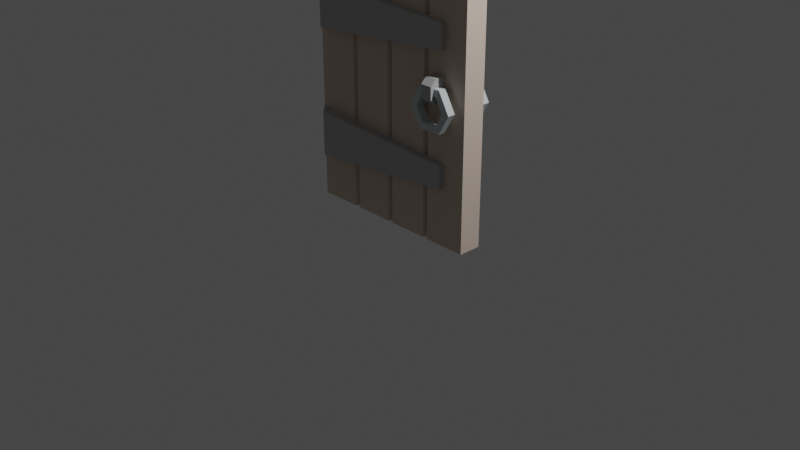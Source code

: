 # Source: door.blend  (saved by Blender 3.1.7; exported with 4.5.12 LTS)
import bpy
from mathutils import Matrix  # noqa: F401  (used for matrix-valued properties, if any)

bpy.ops.wm.read_factory_settings(use_empty=True)
scene = bpy.context.scene
scene.name = 'Scene'

# ---- collections
col_collection = bpy.data.collections.new('Collection'); scene.collection.children.link(col_collection)

# ---- materials (node trees are filled in below, after node groups)
mat_red_wood = bpy.data.materials.new('Red_Wood')
mat_red_wood.use_transparent_shadow = False
mat_red_wood.diffuse_color = (0.6863, 0.5569, 0.4706, 1.0)
mat_red_wood.roughness = 1.0
mat_red_wood.specular_intensity = 1.0
mat_iron = bpy.data.materials.new('Iron')
mat_iron.use_transparent_shadow = False
mat_iron.diffuse_color = (0.4784, 0.4784, 0.4784, 1.0)
mat_iron.roughness = 1.0
mat_iron.specular_intensity = 1.0
mat_steel = bpy.data.materials.new('Steel')
mat_steel.use_transparent_shadow = False
mat_steel.diffuse_color = (0.5882, 0.6431, 0.6627, 1.0)
mat_steel.roughness = 1.0
mat_steel.specular_intensity = 1.0

# ---- material node trees
mat_red_wood.use_nodes = True; mat_red_wood.node_tree.nodes.clear()
_N = mat_red_wood.node_tree.nodes; _L = mat_red_wood.node_tree.links
n0 = _N.new('ShaderNodeBsdfPrincipled'); n0.name = 'Principled BSDF'; n0.location = (10, 300)
n0.distribution = 'GGX'
n0.subsurface_method = 'RANDOM_WALK_SKIN'
n0.inputs[0].default_value = (0.6863, 0.5569, 0.4706, 1.0)
n0.inputs[2].default_value = 1.0
n0.inputs[3].default_value = 1.45
n0.inputs[13].default_value = 1.0
n0.inputs[27].default_value = (0.0, 0.0, 0.0, 1.0)
n0.inputs[28].default_value = 1.0
n1 = _N.new('ShaderNodeOutputMaterial'); n1.name = 'Material Output'; n1.location = (300, 300)
_L.new(n0.outputs[0], n1.inputs[0])
n1.is_active_output = True
mat_iron.use_nodes = True; mat_iron.node_tree.nodes.clear()
_N = mat_iron.node_tree.nodes; _L = mat_iron.node_tree.links
n0 = _N.new('ShaderNodeBsdfPrincipled'); n0.name = 'Principled BSDF'; n0.location = (10, 300)
n0.distribution = 'GGX'
n0.subsurface_method = 'RANDOM_WALK_SKIN'
n0.inputs[0].default_value = (0.4784, 0.4784, 0.4784, 1.0)
n0.inputs[2].default_value = 1.0
n0.inputs[3].default_value = 1.45
n0.inputs[13].default_value = 1.0
n0.inputs[27].default_value = (0.0, 0.0, 0.0, 1.0)
n0.inputs[28].default_value = 1.0
n1 = _N.new('ShaderNodeOutputMaterial'); n1.name = 'Material Output'; n1.location = (300, 300)
_L.new(n0.outputs[0], n1.inputs[0])
n1.is_active_output = True
mat_steel.use_nodes = True; mat_steel.node_tree.nodes.clear()
_N = mat_steel.node_tree.nodes; _L = mat_steel.node_tree.links
n0 = _N.new('ShaderNodeBsdfPrincipled'); n0.name = 'Principled BSDF'; n0.location = (10, 300)
n0.distribution = 'GGX'
n0.subsurface_method = 'RANDOM_WALK_SKIN'
n0.inputs[0].default_value = (0.5882, 0.6431, 0.6627, 1.0)
n0.inputs[2].default_value = 1.0
n0.inputs[3].default_value = 1.45
n0.inputs[13].default_value = 1.0
n0.inputs[27].default_value = (0.0, 0.0, 0.0, 1.0)
n0.inputs[28].default_value = 1.0
n1 = _N.new('ShaderNodeOutputMaterial'); n1.name = 'Material Output'; n1.location = (300, 300)
_L.new(n0.outputs[0], n1.inputs[0])
n1.is_active_output = True

# ---- world
world_world = bpy.data.worlds.new('World'); scene.world = world_world
world_world.use_nodes = True; world_world.node_tree.nodes.clear()
_N = world_world.node_tree.nodes; _L = world_world.node_tree.links
n0 = _N.new('ShaderNodeOutputWorld'); n0.name = 'World Output'; n0.location = (300, 300)
n1 = _N.new('ShaderNodeBackground'); n1.name = 'Background'; n1.location = (10, 300)
n1.inputs[0].default_value = (0.05088, 0.05088, 0.05088, 1.0)
_L.new(n1.outputs[0], n0.inputs[0])
n0.is_active_output = True
world_world.color = (0.05088, 0.05088, 0.05088)
world_world.use_sun_shadow = False
world_world.sun_shadow_jitter_overblur = 0.0

# ---- cameras
cam_camera = bpy.data.cameras.new('Camera')
cam_camera.clip_end = 100.0
cam_camera.ortho_scale = 7.314

# ---- lights
light_light = bpy.data.lights.new('Light', 'POINT')
light_light.transmission_factor = 0.0
light_light.energy = 1000.0
light_light.shadow_soft_size = 0.1
light_light.shadow_maximum_resolution = 0.006
light_light.use_absolute_resolution = True

# ---- meshes
me_object6 = bpy.data.meshes.new('object6')
me_object6.from_pydata([(-0.2126, -0.05, 0.2172), (-0.4001, -0.05, 0.2038), (-0.2126, -0.05, 0.00351), (-0.4001, -0.05, 0.00351), (0.1999, -0.025, 0.2467), (0.2124, -0.05, 0.2475), (0.2999, -0.05, 0.2538), (0.2999, 0.05, 0.2538), (0.1999, 0.025, 0.2467), (-5.298e-05, 0.025, 0.2324), (0.1874, 0.05, 0.2458), (0.01245, 0.05, 0.2333), (-5.298e-05, -0.025, 0.2324), (0.01245, -0.05, 0.2333), (-0.01255, -0.05, 0.2315), (-0.01255, 0.05, 0.2315), (-0.2001, 0.025, 0.2181), (-0.2001, -0.025, 0.2181), (-0.1876, -0.05, 0.219), (-0.2126, 0.05, 0.2172), (-0.4001, 0.05, 0.2038), (-0.1876, 0.05, 0.219), (0.1874, -0.05, 0.2458), (0.2124, 0.05, 0.2475), (-5.298e-05, 0.025, 0.00351), (-0.01255, 0.05, 0.00351), (0.01245, 0.05, 0.00351), (0.1874, 0.05, 0.00351), (0.1999, 0.025, 0.00351), (0.2124, 0.05, 0.00351), (0.3999, 0.05, 0.00351), (0.2999, 0.05, 0.3544), (0.2999, 0.05, 0.8044), (0.3999, 0.05, 1.004), (0.2999, 0.05, 0.9049), (0.2124, 0.05, 1.337), (0.2124, 0.05, 0.9111), (0.3464, 0.05, 1.204), (0.2124, 0.05, 0.7981), (0.2124, 0.05, 0.3605), (0.3999, -0.05, 1.004), (0.3999, -0.05, 0.00351), (0.3464, -0.05, 1.204), (0.1999, 0.025, 1.35), (0.1999, -0.025, 1.35), (0.2124, -0.05, 1.337), (0.2124, -0.05, 0.9111), (0.1999, -0.025, 0.912), (0.1874, -0.05, 0.9129), (0.1874, -0.05, 1.353), (0.01245, -0.05, 1.4), (0.01245, -0.05, 0.9252), (-5.298e-05, -0.025, 1.404), (-5.298e-05, -0.025, 0.9261), (-0.01255, -0.05, 1.4), (-0.01255, -0.05, 0.927), (-0.1876, -0.05, 0.9394), (-0.1876, -0.05, 1.353), (-0.2001, -0.025, 1.35), (-0.2001, -0.025, 0.9402), (-0.2126, -0.05, 1.337), (-0.2126, -0.05, 0.9411), (-0.4001, -0.05, 1.004), (-0.4001, -0.05, 0.9544), (-0.3465, -0.05, 1.204), (-0.4001, 0.05, 1.004), (-0.3465, 0.05, 1.204), (-0.2126, 0.05, 0.9411), (-0.4001, 0.05, 0.9544), (-0.2126, 0.05, 1.337), (-0.2001, 0.025, 0.9402), (-0.2001, 0.025, 1.35), (-0.1876, 0.05, 0.9394), (-0.1876, 0.05, 1.353), (-0.01255, 0.05, 1.4), (-0.01255, 0.05, 0.927), (-5.298e-05, 0.025, 0.9261), (-5.298e-05, 0.025, 1.404), (0.01245, 0.05, 1.4), (0.01245, 0.05, 0.9252), (0.1874, 0.05, 0.9129), (0.1874, 0.05, 1.353), (0.1999, 0.025, 0.912), (0.2999, -0.05, 0.9049), (0.2999, -0.05, 0.8044), (0.1999, -0.025, 0.7972), (0.2124, -0.05, 0.7981), (0.1999, 0.025, 0.7972), (-5.298e-05, 0.025, 0.7829), (0.1874, 0.05, 0.7963), (0.01245, 0.05, 0.7838), (-5.298e-05, -0.025, 0.7829), (0.01245, -0.05, 0.7838), (-0.01255, -0.05, 0.782), (-0.01255, 0.05, 0.782), (-0.2001, -0.025, 0.7687), (-0.1876, 0.05, 0.7695), (-0.2001, 0.025, 0.7687), (-0.2126, 0.05, 0.7678), (-0.4001, 0.05, 0.7544), (-0.2126, -0.05, 0.7678), (-0.4001, -0.05, 0.7544), (-0.1876, -0.05, 0.7695), (0.1874, -0.05, 0.7963), (-0.01255, 0.05, 0.3764), (-5.298e-05, 0.025, 0.3756), (0.01245, 0.05, 0.3747), (0.1874, 0.05, 0.3623), (0.1999, 0.025, 0.3614), (0.2124, -0.05, 0.3605), (0.1999, -0.025, 0.3614), (0.1874, -0.05, 0.3623), (0.01245, -0.05, 0.3747), (-5.298e-05, -0.025, 0.3756), (-0.01255, -0.05, 0.3764), (-0.1876, -0.05, 0.3888), (-0.2001, -0.025, 0.3897), (-0.2126, -0.05, 0.3906), (-0.4001, -0.05, 0.4038), (-0.4001, 0.05, 0.4038), (-0.2126, 0.05, 0.3906), (-0.2001, 0.025, 0.3897), (-0.1876, 0.05, 0.3888), (0.2999, -0.05, 0.3544), (0.2124, -0.05, 0.00351), (0.1999, -0.025, 0.00351), (0.1874, -0.05, 0.00351), (0.01245, -0.05, 0.00351), (-5.298e-05, -0.025, 0.00351), (-0.01255, -0.05, 0.00351), (-0.1876, -0.05, 0.00351), (-0.2001, -0.025, 0.00351), (-0.2126, 0.05, 0.00351), (-0.4001, 0.05, 0.00351), (-0.2001, 0.025, 0.00351), (-0.1876, 0.05, 0.00351), (-0.3501, 0.1, 0.2074), (-0.4001, 0.05, 0.2038), (-0.4001, 0.05, 0.4038), (-0.3501, 0.1, 0.4003), (-0.3501, -0.1, 0.2074), (-0.4001, -0.05, 0.2038), (0.2999, 0.075, 0.2538), (0.2999, -0.075, 0.2538), (0.2999, 0.075, 0.3544), (0.2999, -0.075, 0.3544), (-0.4001, -0.05, 0.4038), (-0.3501, -0.1, 0.4003), (-0.3501, 0.1, 0.7579), (-0.4001, 0.05, 0.7544), (-0.4001, 0.05, 0.9544), (-0.3501, 0.1, 0.9508), (-0.4001, -0.05, 0.7544), (0.2999, 0.075, 0.8044), (-0.3501, -0.1, 0.7579), (0.2999, -0.075, 0.8044), (-0.4001, -0.05, 0.9544), (-0.3501, -0.1, 0.9508), (0.2999, -0.075, 0.9049), (0.2999, 0.075, 0.9049), (0.2749, -0.1083, 0.4942), (0.2249, -0.1083, 0.4942), (0.2249, -0.075, 0.4942), (0.3249, -0.1083, 0.4942), (0.2749, -0.075, 0.4942), (0.3249, -0.075, 0.4942), (0.3749, -0.075, 0.5808), (0.3749, -0.1083, 0.5808), (0.3249, -0.075, 0.6674), (0.3249, -0.1083, 0.6674), (0.2249, -0.075, 0.6674), (0.2249, -0.1083, 0.6674), (0.2749, -0.1083, 0.6674), (0.2749, -0.075, 0.6674), (0.1749, -0.075, 0.5808), (0.1749, -0.1083, 0.5808), (0.3083, -0.075, 0.6385), (0.2749, -0.075, 0.6385), (0.2416, -0.075, 0.6385), (0.2083, -0.075, 0.5808), (0.2416, -0.075, 0.523), (0.3083, -0.075, 0.523), (0.3416, -0.075, 0.5808), (0.2749, -0.075, 0.523), (0.2083, -0.1083, 0.5808), (0.2416, -0.1083, 0.523), (0.2416, -0.1083, 0.6385), (0.3083, -0.1083, 0.6385), (0.2749, -0.1083, 0.6385), (0.3416, -0.1083, 0.5808), (0.3083, -0.1083, 0.523), (0.2749, -0.1083, 0.523), (0.3249, 0.075, 0.4942), (0.3249, 0.1083, 0.4942), (0.3749, 0.1083, 0.5808), (0.3749, 0.075, 0.5808), (0.2249, 0.075, 0.4942), (0.2249, 0.1083, 0.4942), (0.2749, 0.1083, 0.4942), (0.2749, 0.075, 0.4942), (0.1749, 0.075, 0.5808), (0.1749, 0.1083, 0.5808), (0.2249, 0.075, 0.6674), (0.2249, 0.1083, 0.6674), (0.2749, 0.075, 0.6674), (0.2749, 0.1083, 0.6674), (0.3249, 0.075, 0.6674), (0.3249, 0.1083, 0.6674), (0.2749, 0.075, 0.6385), (0.3083, 0.075, 0.6385), (0.3416, 0.075, 0.5808), (0.3083, 0.075, 0.523), (0.2416, 0.075, 0.523), (0.2083, 0.075, 0.5808), (0.2416, 0.075, 0.6385), (0.2749, 0.075, 0.523), (0.3416, 0.1083, 0.5808), (0.3083, 0.1083, 0.523), (0.3083, 0.1083, 0.6385), (0.2416, 0.1083, 0.6385), (0.2749, 0.1083, 0.6385), (0.2083, 0.1083, 0.5808), (0.2416, 0.1083, 0.523), (0.2749, 0.1083, 0.523), (0.2499, 0.125, 0.6785), (0.2499, 0.1, 0.7035), (0.2999, 0.1, 0.7035), (0.2999, 0.125, 0.6785), (0.2499, 0.125, 0.6285), (0.2499, 0.1, 0.6035), (0.2499, -0.1, 0.6035), (0.2499, -0.125, 0.6785), (0.2499, -0.1, 0.7035), (0.2499, -0.125, 0.6285), (0.2999, -0.125, 0.6785), (0.2999, -0.1, 0.7035), (0.2999, -0.125, 0.6285), (0.2999, -0.1, 0.6035), (0.2999, 0.1, 0.6035), (0.2999, 0.125, 0.6285)], [], [(0, 1, 2), (1, 3, 2), (4, 5, 6), (6, 7, 8), (9, 8, 10), (10, 11, 9), (9, 12, 13), (9, 14, 12), (15, 16, 14), (16, 17, 18), (16, 0, 17), (19, 20, 0), (20, 1, 0), (16, 19, 0), (15, 21, 16), (16, 18, 14), (9, 15, 14), (9, 13, 8), (13, 22, 8), (7, 23, 8), (22, 4, 8), (4, 6, 8), (9, 24, 15), (24, 25, 15), (11, 26, 9), (26, 24, 9), (27, 26, 11), (27, 11, 10), (8, 28, 10), (28, 27, 10), (23, 29, 8), (29, 28, 8), (29, 23, 7), (30, 7, 31), (31, 32, 33), (34, 35, 33), (34, 36, 35), (35, 37, 33), (32, 34, 33), (31, 38, 32), (31, 39, 38), (33, 30, 31), (30, 29, 7), (33, 40, 30), (40, 41, 30), (37, 42, 40), (37, 40, 33), (43, 44, 45), (45, 42, 35), (42, 37, 35), (35, 43, 45), (46, 45, 47), (45, 44, 47), (47, 44, 48), (44, 49, 48), (49, 50, 51), (49, 51, 48), (52, 53, 50), (53, 51, 50), (54, 55, 53), (54, 53, 52), (56, 55, 57), (55, 54, 57), (56, 57, 58), (56, 58, 59), (59, 58, 60), (59, 60, 61), (62, 63, 61), (64, 61, 60), (64, 62, 61), (65, 62, 64), (65, 64, 66), (67, 68, 65), (69, 67, 66), (67, 65, 66), (67, 69, 70), (69, 71, 70), (70, 71, 72), (71, 73, 72), (73, 74, 75), (73, 75, 72), (75, 74, 76), (74, 77, 76), (76, 77, 78), (76, 78, 79), (80, 79, 81), (79, 78, 81), (80, 81, 43), (80, 43, 82), (63, 62, 68), (62, 65, 68), (58, 71, 69), (60, 69, 66), (66, 64, 60), (60, 58, 69), (52, 77, 74), (52, 58, 54), (58, 57, 54), (73, 71, 58), (52, 73, 58), (52, 74, 73), (49, 44, 43), (50, 43, 81), (81, 78, 52), (78, 77, 52), (81, 52, 50), (50, 49, 43), (82, 43, 35), (82, 35, 36), (83, 46, 47), (82, 47, 48), (76, 80, 82), (76, 79, 80), (51, 53, 76), (53, 55, 76), (55, 59, 75), (59, 72, 75), (59, 70, 72), (59, 67, 70), (61, 68, 67), (61, 63, 68), (59, 61, 67), (55, 56, 59), (55, 75, 76), (82, 51, 76), (82, 48, 51), (82, 36, 34), (82, 83, 47), (82, 34, 83), (32, 84, 34), (84, 83, 34), (85, 86, 84), (84, 32, 87), (88, 87, 89), (89, 90, 88), (88, 91, 92), (88, 93, 91), (94, 95, 93), (96, 97, 95), (97, 98, 95), (98, 99, 100), (99, 101, 100), (98, 100, 95), (94, 96, 95), (95, 102, 93), (88, 94, 93), (88, 92, 87), (92, 103, 87), (32, 38, 87), (103, 85, 87), (85, 84, 87), (104, 94, 105), (94, 88, 105), (105, 88, 106), (88, 90, 106), (107, 106, 90), (107, 90, 89), (107, 89, 108), (89, 87, 108), (109, 86, 85), (109, 85, 110), (110, 85, 103), (110, 103, 111), (103, 92, 111), (92, 112, 111), (112, 92, 91), (112, 91, 113), (113, 91, 93), (113, 93, 114), (115, 114, 102), (114, 93, 102), (115, 102, 95), (115, 95, 116), (116, 95, 100), (116, 100, 117), (100, 101, 117), (101, 118, 117), (99, 119, 118), (99, 118, 101), (120, 119, 99), (120, 99, 98), (120, 98, 121), (98, 97, 121), (121, 97, 122), (97, 96, 122), (96, 94, 104), (96, 104, 122), (108, 87, 39), (87, 38, 39), (123, 109, 110), (108, 110, 111), (105, 107, 108), (105, 106, 107), (112, 113, 105), (113, 114, 105), (114, 121, 104), (121, 122, 104), (115, 116, 121), (116, 117, 121), (117, 119, 120), (117, 118, 119), (117, 120, 121), (114, 115, 121), (114, 104, 105), (108, 112, 105), (108, 111, 112), (108, 39, 31), (108, 123, 110), (108, 31, 123), (123, 31, 6), (31, 7, 6), (6, 5, 124), (123, 6, 41), (123, 41, 40), (40, 83, 84), (45, 46, 83), (40, 45, 83), (40, 42, 45), (40, 84, 123), (84, 86, 123), (86, 109, 123), (6, 124, 41), (4, 125, 124), (4, 124, 5), (22, 126, 125), (22, 125, 4), (22, 13, 126), (13, 127, 126), (12, 128, 127), (12, 127, 13), (14, 129, 128), (14, 128, 12), (130, 129, 18), (129, 14, 18), (17, 131, 130), (17, 130, 18), (132, 133, 20), (132, 20, 19), (16, 134, 19), (134, 132, 19), (21, 135, 16), (135, 134, 16), (21, 15, 25), (21, 25, 135), (0, 2, 131), (0, 131, 17), (29, 30, 41), (28, 29, 124), (27, 28, 24), (127, 128, 24), (128, 129, 24), (129, 134, 25), (134, 135, 25), (130, 131, 134), (131, 2, 134), (2, 133, 132), (2, 3, 133), (2, 132, 134), (129, 130, 134), (129, 25, 24), (24, 26, 27), (28, 127, 24), (28, 126, 127), (28, 125, 126), (28, 124, 125), (29, 41, 124), (20, 133, 1), (133, 3, 1), (136, 137, 138), (136, 138, 139), (140, 141, 137), (136, 142, 140), (142, 143, 140), (140, 137, 136), (144, 145, 142), (145, 143, 142), (141, 140, 146), (140, 147, 146), (145, 147, 143), (147, 140, 143), (139, 144, 142), (139, 142, 136), (139, 138, 146), (144, 139, 147), (147, 145, 144), (139, 146, 147), (146, 138, 141), (138, 137, 141), (148, 149, 150), (148, 150, 151), (152, 149, 148), (153, 154, 148), (153, 155, 154), (154, 152, 148), (152, 154, 156), (154, 157, 156), (158, 157, 155), (157, 154, 155), (155, 153, 158), (153, 159, 158), (151, 159, 153), (151, 153, 148), (151, 150, 156), (157, 159, 151), (157, 158, 159), (151, 156, 157), (149, 152, 150), (152, 156, 150), (160, 161, 162), (163, 160, 164), (165, 163, 164), (160, 162, 164), (166, 167, 165), (167, 163, 165), (168, 169, 167), (168, 167, 166), (170, 171, 172), (173, 172, 169), (169, 168, 173), (173, 170, 172), (174, 175, 171), (174, 171, 170), (176, 177, 173), (170, 173, 178), (179, 174, 170), (179, 162, 174), (180, 164, 162), (165, 164, 181), (166, 165, 182), (182, 168, 166), (165, 181, 182), (164, 183, 181), (180, 183, 164), (179, 180, 162), (170, 178, 179), (173, 177, 178), (182, 176, 168), (176, 173, 168), (179, 184, 185), (179, 185, 180), (178, 186, 179), (186, 184, 179), (186, 178, 177), (176, 187, 177), (187, 188, 177), (188, 186, 177), (182, 189, 176), (189, 187, 176), (181, 190, 189), (181, 189, 182), (183, 180, 185), (190, 181, 183), (183, 191, 190), (183, 185, 191), (162, 161, 174), (161, 175, 174), (172, 188, 187), (169, 187, 189), (189, 163, 167), (190, 160, 163), (161, 160, 185), (175, 161, 184), (184, 186, 171), (171, 175, 184), (161, 185, 184), (160, 191, 185), (190, 191, 160), (189, 190, 163), (167, 169, 189), (186, 172, 171), (186, 188, 172), (169, 172, 187), (192, 193, 194), (192, 194, 195), (196, 197, 198), (198, 193, 192), (192, 199, 198), (199, 196, 198), (200, 201, 197), (200, 197, 196), (202, 203, 200), (203, 201, 200), (203, 202, 204), (205, 204, 206), (206, 207, 205), (205, 203, 204), (204, 208, 209), (206, 209, 210), (210, 192, 195), (211, 199, 192), (196, 199, 212), (200, 196, 213), (213, 214, 202), (202, 200, 213), (196, 212, 213), (199, 215, 212), (211, 215, 199), (210, 211, 192), (195, 206, 210), (214, 204, 202), (214, 208, 204), (206, 204, 209), (210, 216, 211), (216, 217, 211), (209, 218, 216), (209, 216, 210), (208, 214, 219), (218, 209, 208), (208, 220, 218), (208, 219, 220), (213, 221, 219), (213, 219, 214), (212, 222, 213), (222, 221, 213), (223, 222, 212), (217, 223, 215), (215, 211, 217), (223, 212, 215), (195, 194, 206), (194, 207, 206), (218, 220, 205), (203, 205, 219), (221, 201, 203), (221, 197, 201), (222, 198, 197), (193, 198, 217), (194, 193, 216), (216, 207, 194), (193, 217, 216), (198, 223, 217), (222, 223, 198), (221, 222, 197), (203, 219, 221), (205, 220, 219), (216, 218, 207), (218, 205, 207), (224, 225, 226), (224, 226, 227), (224, 228, 229), (225, 229, 230), (230, 231, 232), (230, 233, 231), (230, 232, 225), (225, 224, 229), (234, 235, 231), (235, 232, 231), (236, 234, 233), (234, 231, 233), (233, 230, 237), (233, 237, 236), (238, 237, 229), (237, 230, 229), (239, 238, 228), (238, 229, 228), (228, 224, 239), (224, 227, 239), (234, 236, 237), (237, 238, 226), (238, 227, 226), (238, 239, 227), (226, 235, 237), (235, 234, 237), (225, 232, 235), (225, 235, 226)])
me_object6.polygons.foreach_set('use_smooth', [True] * 464)
me_object6.polygons.foreach_set('material_index', [0, 0, 0, 0, 0, 0, 0, 0, 0, 0, 0, 0, 0, 0, 0, 0, 0, 0, 0, 0, 0, 0, 0, 0, 0, 0, 0, 0, 0, 0, 0, 0, 0, 0, 0, 0, 0, 0, 0, 0, 0, 0, 0, 0, 0, 0, 0, 0, 0, 0, 0, 0, 0, 0, 0, 0, 0, 0, 0, 0, 0, 0, 0, 0, 0, 0, 0, 0, 0, 0, 0, 0, 0, 0, 0, 0, 0, 0, 0, 0, 0, 0, 0, 0, 0, 0, 0, 0, 0, 0, 0, 0, 0, 0, 0, 0, 0, 0, 0, 0, 0, 0, 0, 0, 0, 0, 0, 0, 0, 0, 0, 0, 0, 0, 0, 0, 0, 0, 0, 0, 0, 0, 0, 0, 0, 0, 0, 0, 0, 0, 0, 0, 0, 0, 0, 0, 0, 0, 0, 0, 0, 0, 0, 0, 0, 0, 0, 0, 0, 0, 0, 0, 0, 0, 0, 0, 0, 0, 0, 0, 0, 0, 0, 0, 0, 0, 0, 0, 0, 0, 0, 0, 0, 0, 0, 0, 0, 0, 0, 0, 0, 0, 0, 0, 0, 0, 0, 0, 0, 0, 0, 0, 0, 0, 0, 0, 0, 0, 0, 0, 0, 0, 0, 0, 0, 0, 0, 0, 0, 0, 0, 0, 0, 0, 0, 0, 0, 0, 0, 0, 0, 0, 0, 0, 0, 0, 0, 0, 0, 0, 0, 0, 0, 0, 0, 0, 0, 0, 0, 0, 0, 0, 0, 0, 0, 0, 0, 0, 0, 0, 0, 0, 0, 0, 0, 0, 0, 0, 0, 0, 0, 0, 0, 0, 0, 0, 0, 0, 1, 1, 1, 1, 1, 1, 1, 1, 1, 1, 1, 1, 1, 1, 1, 1, 1, 1, 1, 1, 1, 1, 1, 1, 1, 1, 1, 1, 1, 1, 1, 1, 1, 1, 1, 1, 1, 1, 1, 1, 2, 2, 2, 2, 2, 2, 2, 2, 2, 2, 2, 2, 2, 2, 2, 2, 2, 2, 2, 2, 2, 2, 2, 2, 2, 2, 2, 2, 2, 2, 2, 2, 2, 2, 2, 2, 2, 2, 2, 2, 2, 2, 2, 2, 2, 2, 2, 2, 2, 2, 2, 2, 2, 2, 2, 2, 2, 2, 2, 2, 2, 2, 2, 2, 2, 2, 2, 2, 2, 2, 2, 2, 2, 2, 2, 2, 2, 2, 2, 2, 2, 2, 2, 2, 2, 2, 2, 2, 2, 2, 2, 2, 2, 2, 2, 2, 2, 2, 2, 2, 2, 2, 2, 2, 2, 2, 2, 2, 2, 2, 2, 2, 2, 2, 2, 2, 2, 2, 2, 2, 2, 2, 2, 2, 2, 2, 2, 2, 1, 1, 1, 1, 1, 1, 1, 1, 1, 1, 1, 1, 1, 1, 1, 1, 1, 1, 1, 1, 1, 1, 1, 1, 1, 1, 1, 1])
_k = set([(0, 1), (0, 2), (0, 17), (1, 3), (1, 20), (2, 3), (2, 131), (3, 133), (4, 5), (4, 22), (4, 125), (5, 6), (5, 124), (6, 7), (6, 123), (7, 23), (7, 31), (8, 10), (8, 23), (8, 28), (9, 11), (9, 15), (9, 24), (10, 11), (10, 27), (11, 26), (12, 13), (12, 14), (12, 128), (13, 22), (13, 127), (14, 18), (14, 129), (15, 21), (15, 25), (16, 19), (16, 21), (16, 134), (17, 18), (17, 131), (18, 130), (19, 20), (19, 132), (20, 133), (21, 135), (22, 126), (23, 29), (24, 25), (24, 26), (25, 135), (26, 27), (27, 28), (28, 29), (29, 30), (30, 33), (30, 41), (31, 39), (31, 123), (32, 34), (32, 38), (32, 84), (33, 37), (33, 40), (34, 36), (34, 83), (35, 36), (35, 37), (35, 43), (36, 82), (37, 42), (38, 39), (38, 87), (39, 108), (40, 41), (40, 42), (41, 124), (42, 45), (43, 44), (43, 81), (43, 82), (44, 45), (44, 47), (44, 49), (45, 46), (46, 47), (46, 83), (47, 48), (48, 49), (48, 51), (49, 50), (50, 51), (50, 52), (51, 53), (52, 53), (52, 54), (52, 77), (53, 55), (54, 55), (54, 57), (55, 56), (56, 57), (56, 59), (57, 58), (58, 59), (58, 60), (58, 71), (59, 61), (60, 61), (60, 64), (61, 63), (62, 63), (62, 64), (62, 65), (63, 68), (64, 66), (65, 66), (65, 68), (66, 69), (67, 68), (67, 69), (67, 70), (69, 71), (70, 71), (70, 72), (71, 73), (72, 73), (72, 75), (73, 74), (74, 75), (74, 77), (75, 76), (76, 77), (76, 79), (77, 78), (78, 79), (78, 81), (79, 80), (80, 81), (80, 82), (83, 84), (84, 86), (85, 86), (85, 103), (85, 110), (86, 109), (87, 89), (87, 108), (88, 90), (88, 94), (88, 105), (89, 90), (89, 107), (90, 106), (91, 92), (91, 93), (91, 113), (92, 103), (92, 112), (93, 102), (93, 114), (94, 96), (94, 104), (95, 100), (95, 102), (95, 116), (96, 97), (96, 122), (97, 98), (97, 121), (98, 99), (98, 120), (99, 101), (99, 119), (100, 101), (100, 117), (101, 118), (102, 115), (103, 111), (104, 105), (104, 122), (105, 106), (106, 107), (107, 108), (109, 110), (109, 123), (110, 111), (111, 112), (112, 113), (113, 114), (114, 115), (115, 116), (116, 117), (117, 118), (118, 119), (119, 120), (120, 121), (121, 122), (124, 125), (125, 126), (126, 127), (127, 128), (128, 129), (129, 130), (130, 131), (132, 133), (132, 134), (134, 135), (136, 137), (136, 139), (136, 142), (137, 138), (137, 141), (138, 139), (138, 146), (139, 144), (140, 141), (140, 143), (140, 147), (141, 146), (142, 143), (142, 144), (143, 145), (144, 145), (145, 147), (146, 147), (148, 149), (148, 151), (148, 153), (149, 150), (149, 152), (150, 151), (150, 156), (151, 159), (152, 154), (152, 156), (153, 155), (153, 159), (154, 155), (154, 157), (155, 158), (156, 157), (157, 158), (158, 159), (160, 161), (160, 163), (161, 162), (161, 175), (162, 164), (162, 174), (163, 165), (163, 167), (164, 165), (165, 166), (166, 167), (166, 168), (167, 169), (168, 169), (168, 173), (169, 172), (170, 171), (170, 173), (170, 174), (171, 172), (171, 175), (174, 175), (176, 177), (176, 182), (176, 187), (177, 178), (178, 179), (178, 186), (179, 180), (179, 184), (180, 183), (180, 185), (181, 182), (181, 183), (181, 190), (182, 189), (184, 185), (184, 186), (185, 191), (186, 188), (187, 188), (187, 189), (189, 190), (190, 191), (192, 193), (192, 195), (192, 199), (193, 194), (193, 198), (194, 195), (194, 207), (195, 206), (196, 197), (196, 199), (196, 200), (197, 198), (197, 201), (200, 201), (200, 202), (201, 203), (202, 203), (202, 204), (203, 205), (204, 206), (205, 207), (206, 207), (208, 209), (208, 214), (209, 210), (209, 218), (210, 211), (210, 216), (211, 215), (211, 217), (212, 213), (212, 215), (212, 222), (213, 214), (213, 221), (214, 219), (216, 217), (216, 218), (217, 223), (218, 220), (219, 220), (219, 221), (221, 222), (222, 223), (224, 225), (224, 227), (224, 228), (225, 226), (225, 232), (226, 227), (226, 235), (227, 239), (228, 229), (228, 239), (229, 230), (229, 238), (230, 233), (230, 237), (231, 232), (231, 233), (231, 234), (232, 235), (233, 236), (234, 235), (234, 236), (236, 237), (237, 238), (238, 239)])
me_object6.attributes.new('sharp_edge', 'BOOLEAN', 'EDGE').data.foreach_set('value', [ (min(e.vertices), max(e.vertices)) in _k for e in me_object6.edges])
_uv = me_object6.uv_layers.new(name='UVMap')
_uv.uv.foreach_set('vector', [1.0, 0.0, 0.9373, 1.0, 0.0, 0.0, 0.9373, 1.0, 0.0, 1.0, 0.0, 0.0, 0.75, 0.8571, 1.0, 0.875, 1.0, 1.0, 1.0, 1.0, 0.0, 1.0, 0.25, 0.8571, 0.25, 0.5714, 0.25, 0.8571, 0.0, 0.8393, 0.0, 0.8393, 0.0, 0.5893, 0.25, 0.5714, 0.25, 0.5714, 0.75, 0.5714, 1.0, 0.5893, 0.25, 0.5714, 1.0, 0.5536, 0.75, 0.5714, 0.0, 0.5536, 0.25, 0.2857, 1.0, 0.5536, 0.25, 0.2857, 0.75, 0.2857, 1.0, 0.3036, 0.25, 0.2857, 1.0, 0.2679, 0.75, 0.2857, 0.0, 0.2679, 0.0, 0.0, 1.0, 0.2679, 0.0, 0.0, 1.0, 0.0, 1.0, 0.2679, 0.25, 0.2857, 0.0, 0.2679, 1.0, 0.2679, 0.0, 0.5536, 0.0, 0.3036, 0.25, 0.2857, 0.25, 0.2857, 1.0, 0.3036, 1.0, 0.5536, 0.25, 0.5714, 0.0, 0.5536, 1.0, 0.5536, 0.25, 0.5714, 1.0, 0.5893, 0.25, 0.8571, 1.0, 0.5893, 1.0, 0.8393, 0.25, 0.8571, 0.0, 1.0, 0.0, 0.875, 0.25, 0.8571, 1.0, 0.8393, 0.75, 0.8571, 0.25, 0.8571, 0.75, 0.8571, 1.0, 1.0, 0.25, 0.8571, 1.0, 1.0, 0.0, 1.0, 0.9961, 0.0, 0.0, 1.0, 0.0, 0.0, 0.9961, 0.0, 1.0, 1.0, 0.0, 1.0, 0.9961, 0.0, 0.0, 1.0, 0.0, 0.0, 0.9961, 0.0, 0.0, 0.0, 0.0, 1.0, 0.9484, 1.0, 0.0, 0.0, 0.9484, 1.0, 1.0, 0.0, 1.0, 1.0, 0.0, 1.0, 0.9963, 0.0, 0.0, 1.0, 0.0, 0.0, 0.9963, 0.0, 1.0, 1.0, 0.0, 1.0, 0.9963, 0.0, 0.0, 1.0, 0.0, 0.0, 0.9963, 0.0, 0.0, 1.0, 0.1829, 1.0, 0.1876, 0.5333, 0.0, 0.0, 0.1876, 0.5333, 0.263, 0.5333, 0.263, 0.5333, 0.6004, 0.5333, 0.7497, 0.0, 0.6758, 0.5333, 1.0, 1.0, 0.7497, 0.0, 0.6758, 0.5333, 0.6804, 1.0, 1.0, 1.0, 1.0, 1.0, 0.8996, 0.2858, 0.7497, 0.0, 0.6004, 0.5333, 0.6758, 0.5333, 0.7497, 0.0, 0.263, 0.5333, 0.5957, 1.0, 0.6004, 0.5333, 0.263, 0.5333, 0.2677, 1.0, 0.5957, 1.0, 0.7497, 0.0, 0.0, 0.0, 0.263, 0.5333, 0.0, 0.0, 0.0, 1.0, 0.1876, 0.5333, 0.0, 0.0, 1.0, 0.0, 0.0, 1.0, 1.0, 0.0, 1.0, 1.0, 0.0, 1.0, 0.0, 0.0, 1.0, 0.0, 1.0, 1.0, 0.0, 0.0, 1.0, 1.0, 0.0, 1.0, 0.25, 0.0, 0.75, 0.0, 1.0, 0.08538, 1.0, 0.08538, 1.0, 1.0, 0.0, 0.08538, 1.0, 1.0, 0.0, 1.0, 0.0, 0.08538, 0.0, 0.08538, 0.25, 0.0, 1.0, 0.08538, 0.0, 1.0, 0.9715, 1.0, 0.002011, 0.0, 0.9715, 1.0, 1.0, 0.0, 0.002011, 0.0, 0.0, 1.0, 0.9924, 1.0, 0.002, 0.0, 0.9924, 1.0, 1.0, 0.0, 0.002, 0.0, 0.9038, 0.0, 1.0, 1.0, 0.02536, 1.0, 0.9038, 0.0, 0.02536, 1.0, 0.0, 0.0, 1.0, 0.0, 0.001845, 0.0, 0.993, 1.0, 0.001845, 0.0, 0.0, 1.0, 0.993, 1.0, 0.993, 0.0, 0.001849, 0.0, 0.0, 1.0, 0.993, 0.0, 0.0, 1.0, 1.0, 1.0, 0.02612, 1.0, 0.0, 0.0, 0.9009, 1.0, 0.0, 0.0, 1.0, 0.0, 0.9009, 1.0, 0.0, 1.0, 1.0, 1.0, 0.9919, 0.0, 0.0, 1.0, 0.9919, 0.0, 0.002132, 0.0, 0.0, 1.0, 1.0, 1.0, 0.9695, 0.0, 0.0, 1.0, 0.9695, 0.0, 0.002154, 0.0, 0.1574, 1.0, 0.03341, 1.0, 0.0, 0.0, 0.6621, 0.7142, 0.0, 0.0, 1.0, 0.0, 0.6621, 0.7142, 0.1574, 1.0, 0.0, 0.0, 0.0, 0.0, 1.0, 0.0, 1.0, 1.0, 0.0, 0.0, 1.0, 1.0, 0.0, 1.0, 0.0, 0.0, 0.03341, 1.0, 0.1574, 1.0, 1.0, 0.0, 0.0, 0.0, 0.6621, 0.7142, 0.0, 0.0, 0.1574, 1.0, 0.6621, 0.7142, 0.002154, 0.0, 0.9695, 0.0, 0.0, 1.0, 0.9695, 0.0, 1.0, 1.0, 0.0, 1.0, 0.002132, 0.0, 0.9919, 0.0, 0.0, 1.0, 0.9919, 0.0, 1.0, 1.0, 0.0, 1.0, 0.9009, 1.0, 1.0, 0.0, 0.0, 0.0, 0.9009, 1.0, 0.0, 0.0, 0.02612, 1.0, 0.001849, 0.0, 0.993, 0.0, 0.0, 1.0, 0.993, 0.0, 1.0, 1.0, 0.0, 1.0, 0.001845, 0.0, 1.0, 0.0, 0.993, 1.0, 0.001845, 0.0, 0.993, 1.0, 0.0, 1.0, 0.0, 0.0, 0.02536, 1.0, 0.9038, 0.0, 0.02536, 1.0, 1.0, 1.0, 0.9038, 0.0, 0.002, 0.0, 1.0, 0.0, 0.9924, 1.0, 0.002, 0.0, 0.9924, 1.0, 0.0, 1.0, 1.0, 0.0, 1.0, 1.0, 0.0, 0.0, 1.0, 1.0, 0.0, 1.0, 0.0, 0.0, 0.75, 1.0, 0.25, 1.0, 0.0, 0.9146, 1.0, 0.9146, 0.0, 0.9146, 0.0, 0.0, 0.0, 0.0, 1.0, 0.0, 1.0, 0.9146, 1.0, 0.9146, 0.75, 1.0, 0.0, 0.9146, 0.75, 1.0, 0.25, 1.0, 0.0, 0.9375, 0.75, 1.0, 0.75, 0.0, 1.0, 0.9375, 0.75, 0.0, 1.0, 0.0625, 1.0, 0.9375, 0.0, 0.0625, 0.25, 0.0, 0.75, 0.0, 0.75, 1.0, 0.0, 0.0625, 0.75, 0.0, 0.75, 1.0, 0.0, 0.9375, 0.0, 0.0625, 1.0, 0.9375, 0.75, 1.0, 0.25, 1.0, 1.0, 0.0625, 0.25, 1.0, 0.0, 0.9375, 0.0, 0.9375, 0.0, 0.0625, 0.75, 0.0, 0.0, 0.0625, 0.25, 0.0, 0.75, 0.0, 0.0, 0.9375, 0.75, 0.0, 1.0, 0.0625, 1.0, 0.0625, 1.0, 0.9375, 0.25, 1.0, 0.002011, 0.0, 1.0, 0.0, 0.9715, 1.0, 0.002011, 0.0, 0.9715, 1.0, 0.0, 1.0, 1.0, 0.0, 1.0, 0.125, 0.75, 0.1429, 0.25, 0.1429, 0.75, 0.1429, 1.0, 0.1607, 0.25, 0.4286, 0.0, 0.1607, 0.25, 0.1429, 0.25, 0.4286, 0.0, 0.4107, 0.0, 0.1607, 1.0, 0.4107, 0.75, 0.4286, 0.25, 0.4286, 0.75, 0.4286, 1.0, 0.4464, 0.25, 0.4286, 1.0, 0.4464, 0.75, 0.7143, 0.0, 0.4464, 0.75, 0.7143, 0.0, 0.6964, 0.0, 0.4464, 0.75, 0.7143, 0.25, 0.7143, 0.0, 0.6964, 0.75, 0.7143, 0.0, 0.7321, 0.25, 0.7143, 1.0, 0.7321, 0.0, 1.0, 0.0, 0.7321, 1.0, 0.7321, 1.0, 1.0, 0.0, 1.0, 0.75, 0.7143, 1.0, 0.7321, 0.0, 0.7321, 1.0, 0.4464, 1.0, 0.6964, 0.75, 0.7143, 1.0, 0.4464, 0.0, 0.4464, 0.25, 0.4286, 0.25, 0.1429, 1.0, 0.4107, 0.25, 0.4286, 0.25, 0.1429, 1.0, 0.1607, 1.0, 0.4107, 0.25, 0.1429, 0.0, 0.125, 0.0, 0.0, 0.25, 0.1429, 1.0, 0.0, 0.75, 0.1429, 0.25, 0.1429, 0.0, 0.0, 1.0, 0.0, 0.0, 0.0, 1.0, 0.0, 0.0, 1.0, 1.0, 0.0, 1.0, 1.0, 0.0, 1.0, 0.75, 0.8571, 1.0, 0.875, 1.0, 1.0, 1.0, 1.0, 0.0, 1.0, 0.25, 0.8571, 0.25, 0.5714, 0.25, 0.8571, 0.0, 0.8393, 0.0, 0.8393, 0.0, 0.5893, 0.25, 0.5714, 0.25, 0.5714, 0.75, 0.5714, 1.0, 0.5893, 0.25, 0.5714, 1.0, 0.5536, 0.75, 0.5714, 0.0, 0.5536, 0.75, 0.2857, 1.0, 0.5536, 0.0, 0.3036, 0.25, 0.2857, 0.75, 0.2857, 0.25, 0.2857, 0.0, 0.2679, 0.75, 0.2857, 0.0, 0.2679, 0.0, 0.0, 1.0, 0.2679, 0.0, 0.0, 1.0, 0.0, 1.0, 0.2679, 0.0, 0.2679, 1.0, 0.2679, 0.75, 0.2857, 0.0, 0.5536, 0.0, 0.3036, 0.75, 0.2857, 0.75, 0.2857, 1.0, 0.3036, 1.0, 0.5536, 0.25, 0.5714, 0.0, 0.5536, 1.0, 0.5536, 0.25, 0.5714, 1.0, 0.5893, 0.25, 0.8571, 1.0, 0.5893, 1.0, 0.8393, 0.25, 0.8571, 0.0, 1.0, 0.0, 0.875, 0.25, 0.8571, 1.0, 0.8393, 0.75, 0.8571, 0.25, 0.8571, 0.75, 0.8571, 1.0, 1.0, 0.25, 0.8571, 0.002167, 0.0, 0.9978, 0.0, 0.0, 1.0, 0.9978, 0.0, 1.0, 1.0, 0.0, 1.0, 0.002157, 0.0, 0.9978, 0.0, 0.0, 1.0, 0.9978, 0.0, 1.0, 1.0, 0.0, 1.0, 0.0, 0.0, 0.02847, 1.0, 0.9712, 1.0, 0.0, 0.0, 0.9712, 1.0, 1.0, 0.0, 0.002025, 0.0, 0.998, 0.0, 0.0, 1.0, 0.998, 0.0, 1.0, 1.0, 0.0, 1.0, 0.0, 1.0, 1.0, 1.0, 0.998, 0.0, 0.0, 1.0, 0.998, 0.0, 0.002017, 0.0, 0.0, 1.0, 1.0, 1.0, 0.998, 0.0, 0.0, 1.0, 0.998, 0.0, 0.002025, 0.0, 1.0, 0.0, 0.9712, 1.0, 0.0, 0.0, 0.9712, 1.0, 0.02847, 1.0, 0.0, 0.0, 0.0, 1.0, 1.0, 1.0, 0.9978, 0.0, 0.0, 1.0, 0.9978, 0.0, 0.002157, 0.0, 0.0, 1.0, 1.0, 1.0, 0.9978, 0.0, 0.0, 1.0, 0.9978, 0.0, 0.002167, 0.0, 0.03046, 1.0, 0.0, 0.0, 0.9692, 1.0, 0.0, 0.0, 1.0, 0.0, 0.9692, 1.0, 0.0, 1.0, 1.0, 1.0, 0.9977, 0.0, 0.0, 1.0, 0.9977, 0.0, 0.002318, 0.0, 0.0, 1.0, 1.0, 1.0, 0.9976, 0.0, 0.0, 1.0, 0.9976, 0.0, 0.002329, 0.0, 1.0, 0.0, 0.9645, 1.0, 0.0, 0.0, 0.9645, 1.0, 0.0351, 1.0, 0.0, 0.0, 0.0, 1.0, 0.0, 0.0, 1.0, 0.0, 0.0, 1.0, 1.0, 0.0, 1.0, 1.0, 0.0, 0.0, 0.0351, 1.0, 0.9645, 1.0, 0.0, 0.0, 0.9645, 1.0, 1.0, 0.0, 0.002329, 0.0, 0.9976, 0.0, 0.0, 1.0, 0.9976, 0.0, 1.0, 1.0, 0.0, 1.0, 0.002318, 0.0, 0.9977, 0.0, 0.0, 1.0, 0.9977, 0.0, 1.0, 1.0, 0.0, 1.0, 0.9692, 1.0, 1.0, 0.0, 0.0, 0.0, 0.9692, 1.0, 0.0, 0.0, 0.03046, 1.0, 0.002017, 0.0, 0.998, 0.0, 0.0, 1.0, 0.998, 0.0, 1.0, 1.0, 0.0, 1.0, 1.0, 0.0, 1.0, 0.125, 0.75, 0.1429, 0.25, 0.1429, 0.75, 0.1429, 1.0, 0.1607, 0.25, 0.4286, 0.0, 0.1607, 0.25, 0.1429, 0.25, 0.4286, 0.0, 0.4107, 0.0, 0.1607, 1.0, 0.4107, 0.75, 0.4286, 0.25, 0.4286, 0.75, 0.4286, 1.0, 0.4464, 0.25, 0.4286, 1.0, 0.4464, 0.25, 0.7143, 0.0, 0.4464, 0.25, 0.7143, 0.0, 0.6964, 0.0, 0.4464, 1.0, 0.6964, 0.75, 0.7143, 0.25, 0.7143, 0.75, 0.7143, 1.0, 0.7321, 0.25, 0.7143, 1.0, 0.7321, 0.0, 1.0, 0.0, 0.7321, 1.0, 0.7321, 1.0, 1.0, 0.0, 1.0, 1.0, 0.7321, 0.0, 0.7321, 0.25, 0.7143, 1.0, 0.4464, 1.0, 0.6964, 0.25, 0.7143, 1.0, 0.4464, 0.0, 0.4464, 0.25, 0.4286, 0.25, 0.1429, 1.0, 0.4107, 0.25, 0.4286, 0.25, 0.1429, 1.0, 0.1607, 1.0, 0.4107, 0.25, 0.1429, 0.0, 0.125, 0.0, 0.0, 0.25, 0.1429, 1.0, 0.0, 0.75, 0.1429, 0.25, 0.1429, 0.0, 0.0, 1.0, 0.0, 1.0, 1.0, 0.0, 1.0, 1.0, 0.0, 0.0, 1.0, 0.0, 0.0, 1.0, 0.0, 0.1876, 0.5333, 0.1829, 1.0, 0.0, 1.0, 0.263, 0.5333, 0.1876, 0.5333, 0.0, 0.0, 0.263, 0.5333, 0.0, 0.0, 0.7497, 0.0, 0.7497, 0.0, 0.6758, 0.5333, 0.6004, 0.5333, 1.0, 1.0, 0.6804, 1.0, 0.6758, 0.5333, 0.7497, 0.0, 1.0, 1.0, 0.6758, 0.5333, 0.7497, 0.0, 0.8996, 0.2858, 1.0, 1.0, 0.7497, 0.0, 0.6004, 0.5333, 0.263, 0.5333, 0.6004, 0.5333, 0.5957, 1.0, 0.263, 0.5333, 0.5957, 1.0, 0.2677, 1.0, 0.263, 0.5333, 0.1876, 0.5333, 0.0, 1.0, 0.0, 0.0, 0.9963, 0.0, 0.0, 0.0, 0.0, 1.0, 0.9963, 0.0, 0.0, 1.0, 1.0, 1.0, 0.9963, 0.0, 0.0, 0.0, 0.0, 1.0, 0.9963, 0.0, 0.0, 1.0, 1.0, 1.0, 1.0, 0.0, 0.9484, 1.0, 0.0, 0.0, 0.9484, 1.0, 0.0, 1.0, 0.0, 0.0, 0.9961, 0.0, 0.0, 0.0, 0.0, 1.0, 0.9961, 0.0, 0.0, 1.0, 1.0, 1.0, 0.9961, 0.0, 0.0, 0.0, 0.0, 1.0, 0.9961, 0.0, 0.0, 1.0, 1.0, 1.0, 0.0, 1.0, 0.0, 0.0, 0.9452, 1.0, 0.0, 0.0, 1.0, 0.0, 0.9452, 1.0, 0.9959, 0.0, 0.0, 0.0, 0.0, 1.0, 0.9959, 0.0, 0.0, 1.0, 1.0, 1.0, 0.0, 0.0, 0.0, 1.0, 0.9373, 1.0, 0.0, 0.0, 0.9373, 1.0, 1.0, 0.0, 1.0, 1.0, 0.0, 1.0, 0.9958, 0.0, 0.0, 1.0, 0.0, 0.0, 0.9958, 0.0, 1.0, 1.0, 0.0, 1.0, 0.9959, 0.0, 0.0, 1.0, 0.0, 0.0, 0.9959, 0.0, 0.9452, 1.0, 1.0, 0.0, 0.0, 0.0, 0.9452, 1.0, 0.0, 0.0, 0.0, 1.0, 0.9958, 0.0, 0.0, 0.0, 0.0, 1.0, 0.9958, 0.0, 0.0, 1.0, 1.0, 1.0, 1.0, 0.2344, 1.0, 0.0, 0.0, 0.0, 0.75, 0.25, 1.0, 0.2344, 0.0, 0.2344, 1.0, 0.2656, 0.75, 0.25, 0.75, 0.5, 0.0, 0.4844, 0.25, 0.5, 0.75, 0.5, 0.25, 0.5, 0.0, 0.5156, 0.75, 0.5, 0.0, 0.5156, 0.75, 0.75, 1.0, 0.5156, 0.75, 0.75, 1.0, 0.7344, 1.0, 0.5156, 0.0, 0.7344, 0.25, 0.75, 0.75, 0.75, 0.25, 0.75, 0.0, 0.7656, 0.75, 0.75, 0.0, 0.7656, 1.0, 1.0, 1.0, 0.7656, 0.0, 0.7656, 0.0, 1.0, 1.0, 1.0, 0.0, 0.7656, 1.0, 0.7656, 0.75, 0.75, 0.0, 0.5156, 0.0, 0.7344, 0.75, 0.75, 0.0, 0.5156, 1.0, 0.5156, 0.75, 0.5, 0.75, 0.5, 1.0, 0.4844, 1.0, 0.2656, 0.75, 0.25, 0.0, 0.4844, 0.75, 0.5, 0.75, 0.25, 0.0, 0.2656, 0.0, 0.4844, 0.75, 0.25, 0.25, 0.25, 0.0, 0.2656, 0.75, 0.25, 0.0, 0.2344, 0.25, 0.25, 1.0, 0.2344, 0.0, 0.0, 0.0, 0.2344, 0.0, 1.0, 0.0, 0.0, 1.0, 1.0, 0.0, 0.0, 1.0, 0.0, 1.0, 1.0, 0.9821, 0.0, 1.0, 1.0, 0.0, 1.0, 0.9821, 0.0, 0.0, 1.0, 0.01765, 0.0, 1.0, 0.07143, 0.75, 0.0, 0.25, 0.0, 0.0, 0.07143, 0.125, 1.0, 1.0, 0.07143, 0.125, 1.0, 0.875, 1.0, 1.0, 0.07143, 1.0, 0.07143, 0.25, 0.0, 0.0, 0.07143, 0.0, 1.0, 1.0, 1.0, 0.0, 0.0, 1.0, 1.0, 1.0, 0.0, 0.0, 0.0, 1.0, 0.0, 0.9821, 1.0, 0.0, 0.0, 0.9821, 1.0, 0.01765, 1.0, 0.0, 0.0, 0.7621, 0.0, 1.0, 1.0, 0.2407, 0.0, 1.0, 1.0, 0.0, 1.0, 0.2407, 0.0, 1.0, 0.0, 0.7621, 1.0, 0.2407, 1.0, 1.0, 0.0, 0.2407, 1.0, 0.0, 0.0, 0.0, 0.9286, 0.25, 1.0, 0.75, 1.0, 0.125, 0.0, 0.0, 0.9286, 1.0, 0.9286, 1.0, 0.9286, 0.875, 0.0, 0.125, 0.0, 0.0, 0.9286, 0.75, 1.0, 1.0, 0.9286, 1.0, 0.0, 0.0, 0.0, 1.0, 1.0, 0.0, 0.0, 0.0, 1.0, 1.0, 1.0, 0.9821, 0.0, 1.0, 1.0, 0.0, 1.0, 0.9821, 0.0, 0.0, 1.0, 0.01765, 0.0, 0.75, 0.0, 0.25, 0.0, 0.0, 0.07143, 0.125, 1.0, 1.0, 0.07143, 0.0, 0.07143, 0.125, 1.0, 0.875, 1.0, 1.0, 0.07143, 1.0, 0.07143, 0.75, 0.0, 0.0, 0.07143, 1.0, 0.0, 0.9821, 1.0, 0.0, 0.0, 0.9821, 1.0, 0.01765, 1.0, 0.0, 0.0, 0.7621, 0.0, 1.0, 1.0, 0.2407, 0.0, 1.0, 1.0, 0.0, 1.0, 0.2407, 0.0, 1.0, 0.0, 0.0, 0.0, 1.0, 1.0, 0.0, 0.0, 0.0, 1.0, 1.0, 1.0, 1.0, 0.0, 0.7621, 1.0, 0.2407, 1.0, 1.0, 0.0, 0.2407, 1.0, 0.0, 0.0, 0.0, 0.9286, 0.25, 1.0, 0.75, 1.0, 1.0, 0.9286, 0.125, 0.0, 0.0, 0.9286, 1.0, 0.9286, 0.875, 0.0, 0.125, 0.0, 0.0, 0.9286, 0.75, 1.0, 1.0, 0.9286, 0.0, 1.0, 1.0, 1.0, 0.0, 0.0, 1.0, 1.0, 1.0, 0.0, 0.0, 0.0, 1.0, 0.5, 1.0, 1.0, 0.0, 1.0, 1.0, 0.0, 1.0, 0.5, 0.0, 0.5, 0.0, 0.0, 1.0, 0.0, 0.0, 0.5, 1.0, 0.5, 0.0, 1.0, 0.0, 0.5, 0.0, 0.0, 1.0, 0.0, 0.0, 1.0, 1.0, 0.0, 1.0, 1.0, 0.0, 1.0, 0.0, 0.0, 1.0, 0.0, 1.0, 1.0, 0.0, 0.0, 1.0, 1.0, 0.0, 1.0, 0.0, 0.0, 1.0, 0.0, 1.0, 0.5, 0.0, 0.5, 1.0, 0.5, 1.0, 1.0, 1.0, 1.0, 0.0, 1.0, 0.0, 0.5, 0.0, 0.5, 0.0, 0.0, 1.0, 0.5, 0.0, 0.0, 1.0, 0.0, 1.0, 1.0, 0.0, 0.0, 1.0, 1.0, 0.0, 1.0, 0.1667, 0.3333, 0.1667, 0.5, 0.0, 0.5, 0.0, 0.75, 0.0, 0.5, 0.1667, 0.6667, 0.5, 0.8333, 0.5, 1.0, 0.0, 0.75, 0.5, 0.8333, 1.0, 0.75, 0.5, 1.0, 0.8333, 0.6667, 1.0, 0.5, 1.0, 0.75, 1.0, 0.25, 1.0, 0.5, 0.8333, 0.3333, 0.5, 0.0, 1.0, 0.25, 0.5, 0.1667, 0.5, 0.1667, 0.0, 0.25, 0.5, 0.0, 1.0, 0.25, 0.8333, 0.3333, 0.5, 0.1667, 1.0, 0.5, 0.8333, 0.5, 0.8333, 0.3333, 0.8333, 0.6667, 0.8333, 0.5, 1.0, 0.5, 0.5, 0.8333, 0.8333, 0.6667, 1.0, 0.75, 0.0, 0.75, 0.1667, 0.6667, 0.5, 0.8333, 0.0, 0.5, 0.1667, 0.5, 0.1667, 0.6667, 0.5, 0.1667, 0.1667, 0.3333, 0.0, 0.25, 0.1667, 0.3333, 0.0, 0.5, 0.0, 0.25, 0.0, 1.0, 1.0, 1.0, 1.0, 0.0, 0.0, 1.0, 1.0, 0.0, 0.0, 0.0, 0.0, 1.0, 1.0, 1.0, 0.0, 0.0, 1.0, 1.0, 1.0, 0.0, 0.0, 0.0, 1.0, 0.0, 0.0, 0.0, 0.0, 0.5, 0.0, 1.0, 1.0, 1.0, 0.0, 0.5, 1.0, 1.0, 1.0, 0.5, 0.0, 0.5, 1.0, 0.5, 1.0, 0.0, 0.0, 0.5, 0.0, 1.0, 1.0, 1.0, 0.0, 0.0, 1.0, 1.0, 1.0, 0.0, 0.0, 0.0, 0.0, 1.0, 1.0, 1.0, 1.0, 0.0, 0.0, 1.0, 1.0, 0.0, 0.0, 0.0, 0.0, 0.5, 0.0, 1.0, 1.0, 1.0, 1.0, 0.0, 0.0, 0.0, 0.0, 0.5, 0.0, 0.5, 1.0, 0.5, 1.0, 0.0, 0.0, 0.5, 1.0, 1.0, 1.0, 0.5, 0.0, 0.0, 1.0, 0.0, 0.0, 1.0, 1.0, 0.0, 1.0, 1.0, 0.0, 1.0, 0.0, 0.5, 0.1667, 0.5, 0.1667, 0.3333, 0.0, 0.25, 0.1667, 0.3333, 0.5, 0.1667, 0.5, 0.1667, 1.0, 0.25, 0.5, 0.0, 0.8333, 0.3333, 1.0, 0.5, 1.0, 0.25, 1.0, 0.75, 1.0, 0.5, 0.8333, 0.6667, 0.5, 1.0, 1.0, 0.75, 0.5, 0.8333, 0.5, 0.8333, 0.1667, 0.6667, 0.0, 0.75, 0.0, 0.75, 0.5, 1.0, 0.5, 0.8333, 1.0, 0.75, 0.8333, 0.6667, 0.5, 0.8333, 1.0, 0.5, 0.8333, 0.5, 0.8333, 0.6667, 0.8333, 0.3333, 0.8333, 0.5, 1.0, 0.5, 0.5, 0.1667, 0.8333, 0.3333, 1.0, 0.25, 0.5, 0.0, 0.0, 0.25, 0.5, 0.1667, 0.1667, 0.6667, 0.0, 0.5, 0.0, 0.75, 0.1667, 0.6667, 0.1667, 0.5, 0.0, 0.5, 0.0, 0.25, 0.0, 0.5, 0.1667, 0.3333, 0.0, 1.0, 1.0, 1.0, 1.0, 0.0, 0.0, 1.0, 1.0, 0.0, 0.0, 0.0, 0.0, 1.0, 1.0, 1.0, 1.0, 0.5, 1.0, 0.5, 1.0, 0.0, 0.0, 0.0, 0.0, 0.0, 0.0, 0.5, 1.0, 0.5, 0.0, 0.5, 0.0, 1.0, 1.0, 0.5, 0.0, 1.0, 1.0, 1.0, 1.0, 0.0, 0.0, 1.0, 1.0, 0.0, 0.0, 0.0, 0.0, 1.0, 1.0, 1.0, 0.0, 0.0, 1.0, 1.0, 1.0, 0.0, 0.0, 0.0, 1.0, 0.0, 0.0, 0.0, 0.0, 0.5, 1.0, 0.5, 0.0, 0.5, 0.0, 1.0, 0.0, 1.0, 1.0, 1.0, 1.0, 0.5, 1.0, 0.5, 1.0, 0.0, 0.0, 0.5, 0.0, 0.5, 0.1667, 0.5, 0.1667, 0.3333, 0.0, 0.25, 0.1667, 0.3333, 0.5, 0.1667, 0.5, 0.1667, 1.0, 0.25, 0.5, 0.0, 0.8333, 0.3333, 1.0, 0.5, 1.0, 0.25, 1.0, 0.75, 1.0, 0.5, 0.8333, 0.6667, 0.5, 1.0, 1.0, 0.75, 0.5, 0.8333, 0.5, 0.8333, 0.1667, 0.6667, 0.0, 0.75, 0.0, 0.75, 0.5, 1.0, 0.5, 0.8333, 1.0, 0.75, 0.8333, 0.6667, 0.5, 0.8333, 1.0, 0.5, 0.8333, 0.5, 0.8333, 0.6667, 0.8333, 0.3333, 0.8333, 0.5, 1.0, 0.5, 0.5, 0.1667, 0.8333, 0.3333, 1.0, 0.25, 0.5, 0.0, 0.0, 0.25, 0.5, 0.1667, 0.1667, 0.6667, 0.0, 0.5, 0.0, 0.75, 0.1667, 0.6667, 0.1667, 0.5, 0.0, 0.5, 0.0, 0.25, 0.0, 0.5, 0.1667, 0.3333, 0.0, 0.0, 1.0, 0.0, 0.0, 1.0, 1.0, 0.0, 1.0, 1.0, 0.0, 1.0, 0.0, 0.0, 1.0, 0.0, 1.0, 1.0, 0.0, 0.0, 1.0, 1.0, 0.0, 1.0, 0.0, 0.5, 0.0, 0.0, 1.0, 0.0, 1.0, 1.0, 0.0, 1.0, 0.0, 0.5, 0.0, 0.5, 1.0, 0.5, 1.0, 1.0, 0.0, 0.5, 1.0, 0.0, 1.0, 0.5, 0.0, 0.0, 1.0, 0.0, 1.0, 1.0, 0.0, 0.0, 1.0, 1.0, 0.0, 1.0, 0.0, 0.0, 1.0, 0.0, 0.0, 1.0, 1.0, 0.0, 1.0, 1.0, 0.0, 1.0, 1.0, 0.5, 1.0, 1.0, 0.0, 1.0, 1.0, 0.0, 1.0, 0.5, 0.0, 0.5, 0.0, 0.5, 0.0, 0.0, 1.0, 0.0, 1.0, 0.5, 0.0, 1.0, 0.0, 0.5, 0.0, 1.0, 1.0, 1.0, 0.0, 0.0, 1.0, 1.0, 1.0, 0.0, 0.0, 0.0, 0.1667, 0.3333, 0.1667, 0.5, 0.0, 0.5, 0.0, 0.75, 0.0, 0.5, 0.1667, 0.6667, 0.5, 0.8333, 0.5, 1.0, 0.0, 0.75, 0.5, 0.8333, 1.0, 0.75, 0.5, 1.0, 0.8333, 0.6667, 1.0, 0.5, 1.0, 0.75, 1.0, 0.25, 1.0, 0.5, 0.8333, 0.3333, 0.5, 0.0, 1.0, 0.25, 0.5, 0.1667, 0.5, 0.1667, 0.0, 0.25, 0.5, 0.0, 1.0, 0.25, 0.8333, 0.3333, 0.5, 0.1667, 1.0, 0.5, 0.8333, 0.5, 0.8333, 0.3333, 0.8333, 0.6667, 0.8333, 0.5, 1.0, 0.5, 0.5, 0.8333, 0.8333, 0.6667, 1.0, 0.75, 0.0, 0.75, 0.1667, 0.6667, 0.5, 0.8333, 0.0, 0.5, 0.1667, 0.5, 0.1667, 0.6667, 0.5, 0.1667, 0.1667, 0.3333, 0.0, 0.25, 0.1667, 0.3333, 0.0, 0.5, 0.0, 0.25, 0.0, 1.0, 0.0, 0.0, 1.0, 0.0, 0.0, 1.0, 1.0, 0.0, 1.0, 1.0, 1.0, 0.25, 1.0, 0.75, 0.9, 1.0, 0.9, 0.0, 0.9, 1.0, 0.1, 1.0, 0.1, 1.0, 0.0, 0.25, 0.1, 0.0, 0.1, 1.0, 0.0, 0.75, 0.0, 0.25, 0.1, 1.0, 0.1, 0.0, 0.9, 0.0, 0.9, 0.0, 1.0, 0.25, 0.9, 1.0, 1.0, 1.0, 1.0, 0.0, 0.0, 1.0, 1.0, 0.0, 0.0, 0.0, 0.0, 1.0, 0.0, 1.0, 1.0, 1.0, 0.0, 0.0, 1.0, 1.0, 1.0, 0.0, 0.0, 0.0, 0.0, 0.0, 0.0, 1.0, 1.0, 1.0, 0.0, 0.0, 1.0, 1.0, 1.0, 0.0, 1.0, 0.0, 1.0, 1.0, 0.0, 0.0, 1.0, 1.0, 0.0, 1.0, 0.0, 0.0, 1.0, 0.0, 1.0, 1.0, 0.0, 0.0, 1.0, 1.0, 0.0, 1.0, 0.0, 0.0, 0.0, 0.0, 1.0, 0.0, 0.0, 1.0, 1.0, 0.0, 1.0, 1.0, 0.0, 1.0, 0.0, 0.25, 0.0, 0.75, 0.1, 1.0, 0.1, 1.0, 0.9, 1.0, 0.9, 0.0, 0.9, 1.0, 1.0, 0.25, 0.9, 0.0, 0.9, 1.0, 1.0, 0.75, 1.0, 0.25, 0.9, 0.0, 0.1, 0.0, 0.1, 1.0, 0.1, 0.0, 0.0, 0.25, 0.1, 1.0, 0.0, 1.0, 0.0, 0.0, 1.0, 0.0, 0.0, 1.0, 1.0, 0.0, 1.0, 1.0])
me_object6.materials.append(mat_red_wood)
me_object6.materials.append(mat_iron)
me_object6.materials.append(mat_steel)
me_object6.use_remesh_fix_poles = True
me_object6.use_remesh_preserve_attributes = False
me_object6.update()
me_object6.normals_split_custom_set([tuple(v) for v in zip(*[iter([-7.472e-09, -1.0, 9.298e-08, -4.048e-09, -1.0, 9.583e-08, -3.579e-09, -1.0, 9.622e-08, -4.048e-09, -1.0, 9.583e-08, 0.0, -1.0, 9.92e-08, -3.579e-09, -1.0, 9.622e-08, -0.07125, -2.563e-07, 0.9975, -0.07125, -1.592e-06, 0.9975, -0.07125, -2.477e-07, 0.9975, -0.07125, -2.477e-07, 0.9975, -0.07125, 2.457e-07, 0.9975, -0.07125, 3.742e-07, 0.9975, -0.07125, -7.441e-08, 0.9975, -0.07125, 3.742e-07, 0.9975, -0.07125, 6.601e-07, 0.9975, -0.07125, 6.601e-07, 0.9975, -0.07125, -8.705e-07, 0.9975, -0.07125, -7.441e-08, 0.9975, -0.07125, -7.441e-08, 0.9975, -0.07125, 0.0, 0.9975, -0.07125, 1.107e-07, 0.9975, -0.07125, -7.441e-08, 0.9975, -0.07125, -1.056e-07, 0.9975, -0.07125, 0.0, 0.9975, -0.07125, 1.099e-07, 0.9975, -0.07125, 1.993e-07, 0.9975, -0.07125, -1.056e-07, 0.9975, -0.07125, 1.993e-07, 0.9975, -0.07125, 0.0, 0.9975, -0.07125, -4.83e-07, 0.9975, -0.07125, 1.993e-07, 0.9975, -0.07125, 0.0, 0.9975, -0.07125, 0.0, 0.9975, -0.07125, 0.0, 0.9975, -0.07125, 0.0, 0.9975, -0.07125, 0.0, 0.9975, -0.07125, 0.0, 0.9975, -0.07125, 0.0, 0.9975, -0.07125, 0.0, 0.9975, -0.07125, 1.993e-07, 0.9975, -0.07125, 0.0, 0.9975, -0.07125, 0.0, 0.9975, -0.07125, 1.099e-07, 0.9975, -0.07125, 1.692e-06, 0.9975, -0.07125, 1.993e-07, 0.9975, -0.07125, 1.993e-07, 0.9975, -0.07125, -4.83e-07, 0.9975, -0.07125, -1.056e-07, 0.9975, -0.07125, -7.441e-08, 0.9975, -0.07125, 1.099e-07, 0.9975, -0.07125, -1.056e-07, 0.9975, -0.07125, -7.441e-08, 0.9975, -0.07125, 1.107e-07, 0.9975, -0.07125, 3.742e-07, 0.9975, -0.07125, 1.107e-07, 0.9975, -0.07125, -2.491e-07, 0.9975, -0.07125, 3.742e-07, 0.9975, -0.07125, 2.457e-07, 0.9975, -0.07125, 1.579e-06, 0.9975, -0.07125, 3.742e-07, 0.9975, -0.07125, -2.491e-07, 0.9975, -0.07125, -2.563e-07, 0.9975, -0.07125, 3.742e-07, 0.9975, -0.07125, -2.563e-07, 0.9975, -0.07125, -2.477e-07, 0.9975, -0.07125, 3.742e-07, 0.9975, 0.8944, 0.4472, -2.73e-08, 0.8944, 0.4472, -2.74e-08, 0.8944, 0.4472, -2.731e-08, 0.8944, 0.4472, -2.74e-08, 0.8944, 0.4472, -2.741e-08, 0.8944, 0.4472, -2.731e-08, -0.8944, 0.4472, -3.626e-08, -0.8944, 0.4472, -1.96e-08, -0.8944, 0.4472, -3.489e-08, -0.8944, 0.4472, -1.96e-08, -0.8944, 0.4472, -1.82e-08, -0.8944, 0.4472, -3.489e-08, 2.731e-09, 1.0, -1.178e-07, 0.0, 1.0, -1.39e-07, 3.978e-09, 1.0, -1.081e-07, 2.731e-09, 1.0, -1.178e-07, 3.978e-09, 1.0, -1.081e-07, 6.59e-09, 1.0, -8.787e-08, 0.8944, 0.4472, -5.995e-08, 0.8944, 0.4472, -2.829e-08, 0.8944, 0.4472, -5.751e-08, 0.8944, 0.4472, -2.829e-08, 0.8944, 0.4472, -2.579e-08, 0.8944, 0.4472, -5.751e-08, -0.8944, 0.4472, -4.267e-08, -0.8944, 0.4472, -4.281e-08, -0.8944, 0.4472, -4.268e-08, -0.8944, 0.4472, -4.281e-08, -0.8944, 0.4472, -4.282e-08, -0.8944, 0.4472, -4.268e-08, 1.401e-09, 1.0, -8.106e-08, 6.542e-09, 1.0, -8.723e-08, 1.346e-07, 1.0, -3.412e-08, 3.259e-09, 1.0, -7.499e-08, 1.346e-07, 1.0, -3.412e-08, -1.766e-08, 1.0, -9.32e-08, -1.766e-08, 1.0, -9.32e-08, 1.552e-07, 1.0, -1.175e-07, 6.217e-08, 1.0, -1.237e-07, 2.144e-08, 1.0, -6.5e-08, -9.941e-08, 1.0, -2.299e-07, 6.217e-08, 1.0, -1.237e-07, 2.144e-08, 1.0, -6.5e-08, -9.873e-09, 1.0, -1.498e-07, -9.941e-08, 1.0, -2.299e-07, -9.941e-08, 1.0, -2.299e-07, -4.071e-07, 1.0, -4.275e-07, 6.217e-08, 1.0, -1.237e-07, 1.552e-07, 1.0, -1.175e-07, 2.144e-08, 1.0, -6.5e-08, 6.217e-08, 1.0, -1.237e-07, -1.766e-08, 1.0, -9.32e-08, 7.2e-09, 1.0, -1.395e-07, 1.552e-07, 1.0, -1.175e-07, -1.766e-08, 1.0, -9.32e-08, -9.618e-09, 1.0, -1.216e-07, 7.2e-09, 1.0, -1.395e-07, 6.217e-08, 1.0, -1.237e-07, 3.259e-09, 1.0, -7.499e-08, -1.766e-08, 1.0, -9.32e-08, 3.259e-09, 1.0, -7.499e-08, 1.401e-09, 1.0, -8.106e-08, 1.346e-07, 1.0, -3.412e-08, 1.0, 0.0, 0.0, 1.0, 3.78e-09, 0.0, 1.0, 5.582e-08, 0.0, 1.0, 3.78e-09, 0.0, 1.0, 5.96e-08, 0.0, 1.0, 5.582e-08, 0.0, 0.9659, 0.0, 0.2588, 0.9659, 0.0, 0.2588, 0.9659, 0.0, 0.2588, 0.9659, 0.0, 0.2588, 0.9659, 0.0, 0.2588, 0.9659, 0.0, 0.2588, 0.7071, 0.0, 0.7071, 0.7071, 0.0, 0.7071, 0.7071, 0.0, 0.7071, 0.7071, 0.0, 0.7071, 0.7071, 0.0, 0.7071, 0.7071, 0.0, 0.7071, 0.7071, 0.0, 0.7071, 0.7071, 0.0, 0.7071, 0.7071, 0.0, 0.7071, 0.7071, 0.0, 0.7071, 0.7071, 0.0, 0.7071, 0.7071, 0.0, 0.7071, -0.8944, -0.4472, 5.862e-08, -0.8944, -0.4472, 1.931e-09, -0.8944, -0.4472, 5.622e-08, -0.8944, -0.4472, 1.931e-09, -0.8944, -0.4472, 0.0, -0.8944, -0.4472, 5.622e-08, 0.8944, -0.4472, 0.0, 0.8944, -0.4472, 5.46e-08, 0.8944, -0.4472, 2.261e-09, 0.8944, -0.4472, 5.46e-08, 0.8944, -0.4472, 5.675e-08, 0.8944, -0.4472, 2.261e-09, 2.853e-08, -1.0, 1.19e-07, 3.363e-08, -1.0, 1.121e-07, 1.525e-08, -1.0, 1.372e-07, 2.853e-08, -1.0, 1.19e-07, 1.525e-08, -1.0, 1.372e-07, 9.557e-09, -1.0, 1.45e-07, -0.8944, -0.4472, 0.0, -0.8944, -0.4472, 5.069e-08, -0.8944, -0.4472, 1.833e-09, -0.8944, -0.4472, 5.069e-08, -0.8944, -0.4472, 5.262e-08, -0.8944, -0.4472, 1.833e-09, 0.8944, -0.4472, 1.84e-09, 0.8944, -0.4472, 5.282e-08, 0.8944, -0.4472, 5.08e-08, 0.8944, -0.4472, 1.84e-09, 0.8944, -0.4472, 5.08e-08, 0.8944, -0.4472, 0.0, 1.017e-08, -1.0, 1.543e-07, -1.236e-09, -1.0, 1.434e-07, -2.442e-08, -1.0, 1.214e-07, -1.236e-09, -1.0, 1.434e-07, -3.375e-08, -1.0, 1.125e-07, -2.442e-08, -1.0, 1.214e-07, -0.8944, -0.4472, 2.666e-09, -0.8944, -0.4472, 6.038e-08, -0.8944, -0.4472, 5.795e-08, -0.8944, -0.4472, 2.666e-09, -0.8944, -0.4472, 5.795e-08, -0.8944, -0.4472, 0.0, 0.8944, -0.4472, 6.52e-08, 0.8944, -0.4472, 0.0, 0.8944, -0.4472, 2.41e-09, 0.8944, -0.4472, 6.52e-08, 0.8944, -0.4472, 2.41e-09, 0.8944, -0.4472, 6.831e-08, -3.032e-07, -1.0, 5.163e-08, -3.179e-07, -1.0, 0.0, -2.517e-07, -1.0, 9.696e-08, -1.901e-07, -1.0, 1.392e-07, -2.517e-07, -1.0, 9.696e-08, -1.504e-07, -1.0, 1.579e-07, -1.901e-07, -1.0, 1.392e-07, -3.032e-07, -1.0, 5.163e-08, -2.517e-07, -1.0, 9.696e-08, -0.9659, 0.0, 0.2588, -0.9659, 0.0, 0.2588, -0.9659, 0.0, 0.2588, -0.9659, 0.0, 0.2588, -0.9659, 0.0, 0.2588, -0.9659, 0.0, 0.2588, 1.144e-10, 1.0, -1.86e-07, 0.0, 1.0, 0.0, -5.153e-08, 1.0, -1.549e-07, 1.504e-07, 1.0, -1.404e-07, 1.144e-10, 1.0, -1.86e-07, 8.274e-08, 1.0, -1.777e-07, 1.144e-10, 1.0, -1.86e-07, -5.153e-08, 1.0, -1.549e-07, 8.274e-08, 1.0, -1.777e-07, 0.8944, 0.4472, -6.306e-08, 0.8944, 0.4472, -6.598e-08, 0.8944, 0.4472, -6.32e-08, 0.8944, 0.4472, -6.598e-08, 0.8944, 0.4472, -6.608e-08, 0.8944, 0.4472, -6.32e-08, -0.8944, 0.4472, -6.608e-08, -0.8944, 0.4472, -6.543e-08, -0.8944, 0.4472, -6.605e-08, -0.8944, 0.4472, -6.543e-08, -0.8944, 0.4472, -6.541e-08, -0.8944, 0.4472, -6.605e-08, 2.442e-08, 1.0, -1.336e-07, 3.375e-08, 1.0, -1.35e-07, 1.236e-09, 1.0, -1.302e-07, 2.442e-08, 1.0, -1.336e-07, 1.236e-09, 1.0, -1.302e-07, -1.017e-08, 1.0, -1.286e-07, 0.8944, 0.4472, -5.722e-08, 0.8944, 0.4472, -5.673e-08, 0.8944, 0.4472, -5.72e-08, 0.8944, 0.4472, -5.673e-08, 0.8944, 0.4472, -5.671e-08, 0.8944, 0.4472, -5.72e-08, -0.8944, 0.4472, -5.699e-08, -0.8944, 0.4472, -5.671e-08, -0.8944, 0.4472, -5.672e-08, -0.8944, 0.4472, -5.699e-08, -0.8944, 0.4472, -5.672e-08, -0.8944, 0.4472, -5.7e-08, -9.557e-09, 1.0, -1.208e-07, -1.525e-08, 1.0, -1.241e-07, -2.853e-08, 1.0, -1.316e-07, -1.525e-08, 1.0, -1.241e-07, -3.363e-08, 1.0, -1.345e-07, -2.853e-08, 1.0, -1.316e-07, 0.8944, 0.4472, -6.181e-08, 0.8944, 0.4472, -6.147e-08, 0.8944, 0.4472, -6.149e-08, 0.8944, 0.4472, -6.181e-08, 0.8944, 0.4472, -6.149e-08, 0.8944, 0.4472, -6.182e-08, -1.0, 0.0, 0.0, -1.0, 0.0, 0.0, -1.0, 0.0, 0.0, -1.0, 0.0, 0.0, -1.0, 0.0, 0.0, -1.0, 0.0, 0.0, -0.7071, 0.0, 0.7071, -0.7071, 0.0, 0.7071, -0.7071, 0.0, 0.7071, -0.7071, 0.0, 0.7071, -0.7071, 0.0, 0.7071, -0.7071, 0.0, 0.7071, -0.7071, 0.0, 0.7071, -0.7071, 0.0, 0.7071, -0.7071, 0.0, 0.7071, -0.7071, 0.0, 0.7071, -0.7071, 0.0, 0.7071, -0.7071, 0.0, 0.7071, -0.2588, 4.841e-07, 0.9659, -0.2588, 0.0, 0.9659, -0.2588, -6.41e-07, 0.9659, -0.2588, 4.841e-07, 0.9659, -0.2588, 5.801e-07, 0.9659, -0.2588, 2.178e-06, 0.9659, -0.2588, 5.801e-07, 0.9659, -0.2588, 2.467e-06, 0.9659, -0.2588, 2.178e-06, 0.9659, -0.2588, -6.683e-07, 0.9659, -0.2588, 0.0, 0.9659, -0.2588, 5.801e-07, 0.9659, -0.2588, 4.841e-07, 0.9659, -0.2588, -6.683e-07, 0.9659, -0.2588, 5.801e-07, 0.9659, -0.2588, 4.841e-07, 0.9659, -0.2588, -6.41e-07, 0.9659, -0.2588, -6.683e-07, 0.9659, 0.2588, 6.993e-07, 0.9659, 0.2588, 0.0, 0.9659, 0.2588, -7.348e-07, 0.9659, 0.2588, 1.285e-06, 0.9659, 0.2588, -7.348e-07, 0.9659, 0.2588, -1.465e-06, 0.9659, 0.2588, -1.465e-06, 0.9659, 0.2588, -6.112e-07, 0.9659, 0.2588, 6.422e-07, 0.9659, 0.2588, -6.112e-07, 0.9659, 0.2588, 0.0, 0.9659, 0.2588, 6.422e-07, 0.9659, 0.2588, -1.465e-06, 0.9659, 0.2588, 6.422e-07, 0.9659, 0.2588, 1.285e-06, 0.9659, 0.2588, 1.285e-06, 0.9659, 0.2588, 6.993e-07, 0.9659, 0.2588, -7.348e-07, 0.9659, -0.8944, 0.4472, -6.344e-08, -0.8944, 0.4472, -6.182e-08, -0.8944, 0.4472, -6.188e-08, -0.8944, 0.4472, -6.344e-08, -0.8944, 0.4472, -6.188e-08, -0.8944, 0.4472, -6.351e-08, -0.07043, 2.065e-09, -0.9975, -0.07043, 1.327e-08, -0.9975, -0.07043, 2.136e-09, -0.9975, -0.07043, -3.988e-08, -0.9975, -0.07043, 2.136e-09, -0.9975, -0.07043, 7.548e-08, -0.9975, -0.07044, 2.808e-08, -0.9975, -0.07043, -2.073e-07, -0.9975, -0.07043, -3.988e-08, -0.9975, -0.07044, 2.808e-08, -0.9975, -0.07044, 3.185e-07, -0.9975, -0.07043, -2.073e-07, -0.9975, -0.07044, -4.405e-08, -0.9975, -0.07043, 0.0, -0.9975, -0.07044, 2.808e-08, -0.9975, -0.07043, 0.0, -0.9975, -0.07043, -1.983e-08, -0.9975, -0.07044, 2.808e-08, -0.9975, -0.07043, -1.983e-08, -0.9975, -0.07043, -3.519e-08, -0.9975, -0.07044, 1.98e-08, -0.9975, -0.07043, -3.519e-08, -0.9975, -0.07044, 9.057e-08, -0.9975, -0.07044, 1.98e-08, -0.9975, -0.07043, -3.519e-08, -0.9975, -0.07044, 0.0, -0.9975, -0.07044, 9.057e-08, -0.9975, -0.07043, -3.519e-08, -0.9975, -0.07044, 0.0, -0.9975, -0.07044, 0.0, -0.9975, -0.07043, 0.0, -0.9975, -0.07044, 0.0, -0.9975, -0.07044, 0.0, -0.9975, -0.07043, 0.0, -0.9975, -0.07044, 0.0, -0.9975, -0.07044, 0.0, -0.9975, -0.07043, -3.519e-08, -0.9975, -0.07043, 0.0, -0.9975, -0.07044, 0.0, -0.9975, -0.07043, -1.983e-08, -0.9975, -0.07044, -3.052e-07, -0.9975, -0.07043, -3.519e-08, -0.9975, -0.07043, -1.983e-08, -0.9975, -0.07044, 1.98e-08, -0.9975, -0.07044, 2.808e-08, -0.9975, -0.07043, -3.988e-08, -0.9975, -0.07044, -4.405e-08, -0.9975, -0.07044, 2.808e-08, -0.9975, -0.07043, -3.988e-08, -0.9975, -0.07043, 7.548e-08, -0.9975, -0.07044, -4.405e-08, -0.9975, -0.07043, -3.988e-08, -0.9975, -0.07043, 0.0, -0.9975, -0.07044, 0.0, -0.9975, -0.07043, -3.988e-08, -0.9975, -0.07043, 2.065e-09, -0.9975, -0.07043, 2.136e-09, -0.9975, -0.07043, -3.988e-08, -0.9975, -0.07044, 0.0, -0.9975, -0.07043, 2.065e-09, -0.9975, -1.0, 0.0, 0.0, -1.0, 0.0, 0.0, -1.0, 0.0, 0.0, -1.0, 0.0, 0.0, -1.0, 0.0, 0.0, -1.0, 0.0, 0.0, -0.07125, 1.367e-07, 0.9975, -0.07125, 8.493e-07, 0.9975, -0.07125, 1.321e-07, 0.9975, -0.07125, 1.321e-07, 0.9975, -0.07125, -1.239e-07, 0.9975, -0.07125, 1.142e-08, 0.9975, -0.07125, -8.368e-08, 0.9975, -0.07125, 1.142e-08, 0.9975, -0.07125, 7.8e-07, 0.9975, -0.07125, 7.8e-07, 0.9975, -0.07125, -1.03e-06, 0.9975, -0.07125, -8.368e-08, 0.9975, -0.07125, -8.368e-08, 0.9975, -0.07125, 0.0, 0.9975, -0.07125, 1.388e-07, 0.9975, -0.07125, -8.368e-08, 0.9975, -0.07125, -2.62e-07, 0.9975, -0.07125, 0.0, 0.9975, -0.07125, 2.512e-07, 0.9975, -0.07125, -4.759e-07, 0.9975, -0.07125, -2.62e-07, 0.9975, -0.07125, 1.149e-06, 0.9975, -0.07125, 0.0, 0.9975, -0.07125, -4.759e-07, 0.9975, -0.07125, 0.0, 0.9975, -0.07125, 0.0, 0.9975, -0.07125, -4.759e-07, 0.9975, -0.07125, 0.0, 0.9975, -0.07125, 0.0, 0.9975, -0.07125, 0.0, 0.9975, -0.07125, 0.0, 0.9975, -0.07125, 0.0, 0.9975, -0.07125, 0.0, 0.9975, -0.07125, 0.0, 0.9975, -0.07125, 0.0, 0.9975, -0.07125, -4.759e-07, 0.9975, -0.07125, 2.512e-07, 0.9975, -0.07125, 1.149e-06, 0.9975, -0.07125, -4.759e-07, 0.9975, -0.07125, -4.759e-07, 0.9975, -0.07125, -4.034e-06, 0.9975, -0.07125, -2.62e-07, 0.9975, -0.07125, -8.368e-08, 0.9975, -0.07125, 2.512e-07, 0.9975, -0.07125, -2.62e-07, 0.9975, -0.07125, -8.368e-08, 0.9975, -0.07125, 1.388e-07, 0.9975, -0.07125, 1.142e-08, 0.9975, -0.07125, 1.388e-07, 0.9975, -0.07125, -3.094e-07, 0.9975, -0.07125, 1.142e-08, 0.9975, -0.07125, -1.239e-07, 0.9975, -0.07125, -7.962e-07, 0.9975, -0.07125, 1.142e-08, 0.9975, -0.07125, -3.094e-07, 0.9975, -0.07125, 1.367e-07, 0.9975, -0.07125, 1.142e-08, 0.9975, -0.07125, 1.367e-07, 0.9975, -0.07125, 1.321e-07, 0.9975, -0.07125, 1.142e-08, 0.9975, 0.8944, 0.4472, -6.161e-08, 0.8944, 0.4472, -6.625e-08, 0.8944, 0.4472, -6.183e-08, 0.8944, 0.4472, -6.625e-08, 0.8944, 0.4472, -6.645e-08, 0.8944, 0.4472, -6.183e-08, -0.8944, 0.4472, -6.134e-08, -0.8944, 0.4472, -6.596e-08, -0.8944, 0.4472, -6.156e-08, -0.8944, 0.4472, -6.596e-08, -0.8944, 0.4472, -6.617e-08, -0.8944, 0.4472, -6.156e-08, -5.016e-09, 1.0, -1.345e-07, -1.029e-08, 1.0, -1.301e-07, 4.994e-09, 1.0, -1.43e-07, -5.016e-09, 1.0, -1.345e-07, 4.994e-09, 1.0, -1.43e-07, 9.809e-09, 1.0, -1.471e-07, 0.8944, 0.4472, -5.758e-08, 0.8944, 0.4472, -6.194e-08, 0.8944, 0.4472, -5.777e-08, 0.8944, 0.4472, -6.194e-08, 0.8944, 0.4472, -6.212e-08, 0.8944, 0.4472, -5.777e-08, -0.8944, -0.4472, 6.093e-08, -0.8944, -0.4472, 3.331e-08, -0.8944, -0.4472, 3.446e-08, -0.8944, -0.4472, 6.093e-08, -0.8944, -0.4472, 3.446e-08, -0.8944, -0.4472, 6.212e-08, 0.8944, -0.4472, 3.478e-08, 0.8944, -0.4472, 6.212e-08, 0.8944, -0.4472, 6.098e-08, 0.8944, -0.4472, 3.478e-08, 0.8944, -0.4472, 6.098e-08, 0.8944, -0.4472, 3.359e-08, -4.905e-09, -1.0, 7.357e-08, -2.497e-09, -1.0, 6.841e-08, 2.508e-09, -1.0, 5.768e-08, -2.497e-09, -1.0, 6.841e-08, 5.143e-09, -1.0, 5.203e-08, 2.508e-09, -1.0, 5.768e-08, -0.8944, -0.4472, 6.509e-08, -0.8944, -0.4472, 3.563e-08, -0.8944, -0.4472, 3.694e-08, -0.8944, -0.4472, 6.509e-08, -0.8944, -0.4472, 3.694e-08, -0.8944, -0.4472, 6.645e-08, 0.8944, -0.4472, 3.73e-08, 0.8944, -0.4472, 6.645e-08, 0.8944, -0.4472, 6.515e-08, 0.8944, -0.4472, 3.73e-08, 0.8944, -0.4472, 6.515e-08, 0.8944, -0.4472, 3.594e-08, 5.527e-09, -1.0, 5.591e-08, 2.519e-09, -1.0, 6.228e-08, -2.5e-09, -1.0, 7.29e-08, 2.519e-09, -1.0, 6.228e-08, -5.248e-09, -1.0, 7.872e-08, -2.5e-09, -1.0, 7.29e-08, -0.8944, -0.4472, 6.985e-08, -0.8944, -0.4472, 3.829e-08, -0.8944, -0.4472, 3.98e-08, -0.8944, -0.4472, 6.985e-08, -0.8944, -0.4472, 3.98e-08, -0.8944, -0.4472, 7.144e-08, 0.8944, -0.4472, 3.496e-08, 0.8944, -0.4472, 7.144e-08, 0.8944, -0.4472, 6.967e-08, 0.8944, -0.4472, 3.496e-08, 0.8944, -0.4472, 6.967e-08, 0.8944, -0.4472, 3.313e-08, -5.643e-09, -1.0, 7.901e-08, -2.268e-09, -1.0, 8.075e-08, 2.309e-09, -1.0, 8.311e-08, -2.268e-09, -1.0, 8.075e-08, 6.003e-09, -1.0, 8.501e-08, 2.309e-09, -1.0, 8.311e-08, -1.0, 0.0, 0.0, -1.0, 0.0, 0.0, -1.0, 0.0, 0.0, -1.0, 0.0, 0.0, -1.0, 0.0, 0.0, -1.0, 0.0, 0.0, -4.617e-09, 1.0, -1.662e-07, -1.201e-08, 1.0, -1.7e-07, 4.537e-09, 1.0, -1.615e-07, -4.617e-09, 1.0, -1.662e-07, 4.537e-09, 1.0, -1.615e-07, 1.129e-08, 1.0, -1.58e-07, 0.8944, 0.4472, -7.177e-08, 0.8944, 0.4472, -7.145e-08, 0.8944, 0.4472, -7.176e-08, 0.8944, 0.4472, -7.145e-08, 0.8944, 0.4472, -7.144e-08, 0.8944, 0.4472, -7.176e-08, -0.8944, 0.4472, -6.594e-08, -0.8944, 0.4472, -7.087e-08, -0.8944, 0.4472, -6.619e-08, -0.8944, 0.4472, -7.087e-08, -0.8944, 0.4472, -7.11e-08, -0.8944, 0.4472, -6.619e-08, 5e-09, 1.0, -1.529e-07, 1.05e-08, 1.0, -1.574e-07, -5.038e-09, 1.0, -1.447e-07, 5e-09, 1.0, -1.529e-07, -5.038e-09, 1.0, -1.447e-07, -1.105e-08, 1.0, -1.398e-07, -0.8944, 0.4472, -5.734e-08, -0.8944, 0.4472, -6.169e-08, -0.8944, 0.4472, -5.753e-08, -0.8944, 0.4472, -6.169e-08, -0.8944, 0.4472, -6.187e-08, -0.8944, 0.4472, -5.753e-08, -0.07044, 3.551e-07, -0.9975, -0.07044, 2.283e-06, -0.9975, -0.07043, 3.674e-07, -0.9975, -0.07044, -3.702e-07, -0.9975, -0.07043, 3.674e-07, -0.9975, -0.07043, 3.019e-08, -0.9975, -0.07044, -2.289e-07, -0.9975, -0.07044, -3.728e-07, -0.9975, -0.07044, -3.702e-07, -0.9975, -0.07044, -2.289e-07, -0.9975, -0.07043, -2.23e-06, -0.9975, -0.07044, -3.728e-07, -0.9975, -0.07044, 4.706e-07, -0.9975, -0.07044, 0.0, -0.9975, -0.07044, -2.289e-07, -0.9975, -0.07044, 0.0, -0.9975, -0.07044, -9.076e-09, -0.9975, -0.07044, -2.289e-07, -0.9975, -0.07044, -9.076e-09, -0.9975, -0.07044, 1.965e-08, -0.9975, -0.07043, 1.034e-08, -0.9975, -0.07044, 1.965e-08, -0.9975, -0.07044, 1.593e-07, -0.9975, -0.07043, 1.034e-08, -0.9975, -0.07043, -4.151e-08, -0.9975, -0.07044, 0.0, -0.9975, -0.07044, 1.965e-08, -0.9975, -0.07044, 0.0, -0.9975, -0.07044, 0.0, -0.9975, -0.07044, 1.965e-08, -0.9975, -0.07044, 0.0, -0.9975, -0.07043, 0.0, -0.9975, -0.07044, 0.0, -0.9975, -0.07044, 0.0, -0.9975, -0.07043, 0.0, -0.9975, -0.07043, 0.0, -0.9975, -0.07044, 0.0, -0.9975, -0.07044, 0.0, -0.9975, -0.07044, 1.965e-08, -0.9975, -0.07044, -9.076e-09, -0.9975, -0.07043, -4.151e-08, -0.9975, -0.07044, 1.965e-08, -0.9975, -0.07044, -9.076e-09, -0.9975, -0.07043, 1.034e-08, -0.9975, -0.07044, -2.289e-07, -0.9975, -0.07044, -3.702e-07, -0.9975, -0.07044, 4.706e-07, -0.9975, -0.07044, -2.289e-07, -0.9975, -0.07044, -3.702e-07, -0.9975, -0.07043, 3.019e-08, -0.9975, -0.07044, 4.706e-07, -0.9975, -0.07044, -3.702e-07, -0.9975, -0.07043, -2.336e-06, -0.9975, -0.07044, -3.634e-07, -0.9975, -0.07044, -3.702e-07, -0.9975, -0.07044, 3.551e-07, -0.9975, -0.07043, 3.674e-07, -0.9975, -0.07044, -3.702e-07, -0.9975, -0.07044, -3.634e-07, -0.9975, -0.07044, 3.551e-07, -0.9975, -1.0, 0.0, 0.0, -1.0, 0.0, 0.0, -1.0, 0.0, 0.0, -1.0, 0.0, 0.0, -1.0, 0.0, 0.0, -1.0, 0.0, 0.0, -1.346e-07, -1.0, 3.412e-08, -6.542e-09, -1.0, 8.723e-08, -1.401e-09, -1.0, 8.106e-08, 1.015e-07, -1.0, 9.082e-08, -1.346e-07, -1.0, 3.412e-08, 1.522e-08, -1.0, 7.993e-08, 1.015e-07, -1.0, 9.082e-08, 1.522e-08, -1.0, 7.993e-08, 3.718e-07, -1.0, 1.501e-07, 3.718e-07, -1.0, 1.501e-07, 3.864e-07, -1.0, 8.803e-08, 3.259e-07, -1.0, 5.873e-08, 1.549e-07, -1.0, 1.237e-07, 9.873e-09, -1.0, 1.498e-07, 3.864e-07, -1.0, 8.803e-08, 3.718e-07, -1.0, 1.501e-07, 1.549e-07, -1.0, 1.237e-07, 3.864e-07, -1.0, 8.803e-08, 3.718e-07, -1.0, 1.501e-07, 0.0, -1.0, 0.0, 1.549e-07, -1.0, 1.237e-07, 3.718e-07, -1.0, 1.501e-07, 3.259e-07, -1.0, 5.873e-08, 1.015e-07, -1.0, 9.082e-08, 3.259e-07, -1.0, 5.873e-08, -3.6e-09, -1.0, 7.12e-08, 1.015e-07, -1.0, 9.082e-08, -3.6e-09, -1.0, 7.12e-08, 4.809e-09, -1.0, 7.297e-08, 1.015e-07, -1.0, 9.082e-08, -1.346e-07, -1.0, 3.412e-08, -1.401e-09, -1.0, 8.106e-08, 1.522e-08, -1.0, 7.993e-08, -0.8944, -0.4472, 3.475e-08, -0.8944, -0.4472, 4.282e-08, -0.8944, -0.4472, 4.219e-08, -0.8944, -0.4472, 3.475e-08, -0.8944, -0.4472, 4.219e-08, -0.8944, -0.4472, 3.413e-08, 0.8944, -0.4472, 4.956e-08, 0.8944, -0.4472, 2.579e-08, 0.8944, -0.4472, 2.766e-08, 0.8944, -0.4472, 4.956e-08, 0.8944, -0.4472, 2.766e-08, 0.8944, -0.4472, 5.139e-08, -6.59e-09, -1.0, 1.318e-07, -3.978e-09, -1.0, 1.163e-07, -2.731e-09, -1.0, 1.089e-07, -3.978e-09, -1.0, 1.163e-07, 0.0, -1.0, 9.265e-08, -2.731e-09, -1.0, 1.089e-07, -0.8944, -0.4472, 3.696e-08, -0.8944, -0.4472, 4.55e-08, -0.8944, -0.4472, 4.478e-08, -0.8944, -0.4472, 3.696e-08, -0.8944, -0.4472, 4.478e-08, -0.8944, -0.4472, 3.626e-08, 0.8944, -0.4472, 5.253e-08, 0.8944, -0.4472, 2.741e-08, 0.8944, -0.4472, 2.952e-08, 0.8944, -0.4472, 5.253e-08, 0.8944, -0.4472, 2.952e-08, 0.8944, -0.4472, 5.46e-08, 0.0, -1.0, 9.88e-08, -3.041e-09, -1.0, 1.167e-07, -4.094e-09, -1.0, 1.229e-07, -3.041e-09, -1.0, 1.167e-07, -7.004e-09, -1.0, 1.401e-07, -4.094e-09, -1.0, 1.229e-07, -0.8944, -0.4472, 4.521e-08, -0.8944, -0.4472, 9.705e-09, -0.8944, -0.4472, 1.289e-08, -0.8944, -0.4472, 4.521e-08, -0.8944, -0.4472, 1.289e-08, -0.8944, -0.4472, 4.833e-08, 3.579e-09, 1.0, -9.622e-08, 0.0, 1.0, -9.92e-08, 4.048e-09, 1.0, -9.583e-08, 3.579e-09, 1.0, -9.622e-08, 4.048e-09, 1.0, -9.583e-08, 7.472e-09, 1.0, -9.298e-08, 0.8944, 0.4472, -2.912e-08, 0.8944, 0.4472, -3.817e-08, 0.8944, 0.4472, -2.992e-08, 0.8944, 0.4472, -3.817e-08, 0.8944, 0.4472, -3.898e-08, 0.8944, 0.4472, -2.992e-08, -0.8944, 0.4472, -3.866e-08, -0.8944, 0.4472, -2.1e-08, -0.8944, 0.4472, -3.711e-08, -0.8944, 0.4472, -2.1e-08, -0.8944, 0.4472, -1.941e-08, -0.8944, 0.4472, -3.711e-08, 4.094e-09, 1.0, -1.162e-07, 7.004e-09, 1.0, -9.338e-08, 3.041e-09, 1.0, -1.244e-07, 4.094e-09, 1.0, -1.162e-07, 3.041e-09, 1.0, -1.244e-07, 0.0, 1.0, -1.482e-07, 0.8944, -0.4472, 2.992e-08, 0.8944, -0.4472, 3.898e-08, 0.8944, -0.4472, 3.817e-08, 0.8944, -0.4472, 2.992e-08, 0.8944, -0.4472, 3.817e-08, 0.8944, -0.4472, 2.912e-08, 0.0, -7.451e-08, -1.0, 0.0, -7.451e-08, -1.0, 0.0, -7.451e-08, -1.0, 0.0, -7.451e-08, -1.0, 0.0, -7.451e-08, -1.0, 3.416e-09, -7.451e-08, -1.0, 0.0, -7.451e-08, -1.0, 0.0, -7.451e-08, -1.0, 5.462e-09, -7.451e-08, -1.0, 0.0, -7.451e-08, -1.0, 0.0, -7.451e-08, -1.0, 5.462e-09, -7.451e-08, -1.0, 0.0, -7.451e-08, -1.0, 4.908e-10, -7.451e-08, -1.0, 5.462e-09, -7.451e-08, -1.0, 4.908e-10, -7.451e-08, -1.0, 5.387e-09, -7.451e-08, -1.0, 2.104e-09, -7.451e-08, -1.0, 5.387e-09, -7.451e-08, -1.0, 0.0, -7.451e-08, -1.0, 2.104e-09, -7.451e-08, -1.0, 0.0, -7.451e-08, -1.0, 0.0, -7.451e-08, -1.0, 5.387e-09, -7.451e-08, -1.0, 0.0, -7.451e-08, -1.0, 9.449e-10, -7.451e-08, -1.0, 5.387e-09, -7.451e-08, -1.0, 9.449e-10, -7.451e-08, -1.0, 0.0, -7.451e-08, -1.0, 2.653e-09, -7.451e-08, -1.0, 9.449e-10, -7.451e-08, -1.0, 0.0, -7.451e-08, -1.0, 0.0, -7.451e-08, -1.0, 9.449e-10, -7.451e-08, -1.0, 2.653e-09, -7.451e-08, -1.0, 5.387e-09, -7.451e-08, -1.0, 4.908e-10, -7.451e-08, -1.0, 0.0, -7.451e-08, -1.0, 5.387e-09, -7.451e-08, -1.0, 4.908e-10, -7.451e-08, -1.0, 2.104e-09, -7.451e-08, -1.0, 5.462e-09, -7.451e-08, -1.0, 5.462e-09, -7.451e-08, -1.0, 0.0, -7.451e-08, -1.0, 0.0, -7.451e-08, -1.0, 0.0, -7.451e-08, -1.0, 0.0, -7.451e-08, -1.0, 5.462e-09, -7.451e-08, -1.0, 0.0, -7.451e-08, -1.0, -3.416e-09, -7.451e-08, -1.0, 0.0, -7.451e-08, -1.0, 0.0, -7.451e-08, -1.0, 0.0, -7.451e-08, -1.0, -3.416e-09, -7.451e-08, -1.0, 0.0, -7.451e-08, -1.0, 3.416e-09, -7.451e-08, -1.0, 0.0, -7.451e-08, -1.0, 0.0, -7.451e-08, -1.0, 0.0, -7.451e-08, -1.0, 3.416e-09, -7.451e-08, -1.0, -1.0, 0.0, 0.0, -1.0, 0.0, 0.0, -1.0, 0.0, 0.0, -1.0, 0.0, 0.0, -1.0, 0.0, 0.0, -1.0, 0.0, 0.0, -0.7071, 0.7071, -1.455e-08, -0.7071, 0.7071, 0.0, -0.7071, 0.7071, -5.277e-08, -0.7071, 0.7071, -1.455e-08, -0.7071, 0.7071, -5.277e-08, -0.7071, 0.7071, -6.828e-08, 0.07125, -5.202e-08, -0.9975, 0.07125, 0.0, -0.9975, 0.07125, -6.013e-08, -0.9975, 0.07125, -7.321e-08, -0.9975, 0.07125, -1.402e-08, -0.9975, 0.07125, -5.202e-08, -0.9975, 0.07125, -1.402e-08, -0.9975, 0.07125, 0.0, -0.9975, 0.07125, -5.202e-08, -0.9975, 0.07125, -5.202e-08, -0.9975, 0.07125, -6.013e-08, -0.9975, 0.07125, -7.321e-08, -0.9975, 1.0, 0.0, 0.0, 1.0, 0.0, 0.0, 1.0, 0.0, 0.0, 1.0, 0.0, 0.0, 1.0, 0.0, 0.0, 1.0, 0.0, 0.0, -0.7071, -0.7071, 0.0, -0.7071, -0.7071, 2.183e-08, -0.7071, -0.7071, 7.915e-08, -0.7071, -0.7071, 2.183e-08, -0.7071, -0.7071, 1.024e-07, -0.7071, -0.7071, 7.915e-08, 0.03843, -0.9993, 0.0, 0.03843, -0.9993, 1.068e-07, 0.03843, -0.9993, 2.117e-08, 0.03843, -0.9993, 1.068e-07, 0.03843, -0.9993, 1.188e-07, 0.03843, -0.9993, 2.117e-08, 0.03843, 0.9993, -5.34e-08, 0.03843, 0.9993, 0.0, 0.03843, 0.9993, -1.058e-08, 0.03843, 0.9993, -5.34e-08, 0.03843, 0.9993, -1.058e-08, 0.03843, 0.9993, -5.938e-08, 0.07044, 1.181e-07, 0.9975, 0.07043, 0.0, 0.9975, 0.07044, 1.203e-07, 0.9975, 0.07044, 2.791e-08, 0.9975, 0.07044, 1.181e-07, 0.9975, 0.07044, 1.316e-07, 0.9975, 0.07044, 1.316e-07, 0.9975, 0.07044, 0.0, 0.9975, 0.07044, 2.791e-08, 0.9975, 0.07044, 1.181e-07, 0.9975, 0.07044, 1.203e-07, 0.9975, 0.07044, 1.316e-07, 0.9975, -1.0, 0.0, 0.0, -1.0, 0.0, 0.0, -1.0, 0.0, 0.0, -1.0, 0.0, 0.0, -1.0, 0.0, 0.0, -1.0, 0.0, 0.0, -0.7071, 0.7071, -4.365e-08, -0.7071, 0.7071, 0.0, -0.7071, 0.7071, -1.583e-07, -0.7071, 0.7071, -4.365e-08, -0.7071, 0.7071, -1.583e-07, -0.7071, 0.7071, -2.048e-07, 0.07125, 0.0, -0.9975, 0.07125, 0.0, -0.9975, 0.07125, 0.0, -0.9975, 0.07125, 0.0, -0.9975, 0.07125, 0.0, -0.9975, 0.07125, 0.0, -0.9975, 0.07125, 0.0, -0.9975, 0.07125, 0.0, -0.9975, 0.07125, 0.0, -0.9975, 0.07125, 0.0, -0.9975, 0.07125, 0.0, -0.9975, 0.07125, 0.0, -0.9975, -0.7071, -0.7071, 1.976e-07, -0.7071, -0.7071, 1.555e-07, -0.7071, -0.7071, 4.488e-08, -0.7071, -0.7071, 1.555e-07, -0.7071, -0.7071, 0.0, -0.7071, -0.7071, 4.488e-08, 0.03843, -0.9993, 0.0, 0.03843, -0.9993, 0.0, 0.03843, -0.9993, 0.0, 0.03843, -0.9993, 0.0, 0.03843, -0.9993, 0.0, 0.03843, -0.9993, 0.0, 1.0, 0.0, 0.0, 1.0, 0.0, 0.0, 1.0, 0.0, 0.0, 1.0, 0.0, 0.0, 1.0, 0.0, 0.0, 1.0, 0.0, 0.0, 0.03843, 0.9993, -3.243e-07, 0.03843, 0.9993, -5.694e-07, 0.03843, 0.9993, -5.209e-07, 0.03843, 0.9993, -3.243e-07, 0.03843, 0.9993, -5.209e-07, 0.03843, 0.9993, -2.969e-07, 0.07043, 0.0, 0.9975, 0.07043, 0.0, 0.9975, 0.07044, 0.0, 0.9975, 0.07044, 0.0, 0.9975, 0.07044, 0.0, 0.9975, 0.07043, 0.0, 0.9975, 0.07044, 0.0, 0.9975, 0.07044, 0.0, 0.9975, 0.07044, 0.0, 0.9975, 0.07043, 0.0, 0.9975, 0.07044, 0.0, 0.9975, 0.07044, 0.0, 0.9975, -1.0, 0.0, 0.0, -1.0, 0.0, 0.0, -1.0, 0.0, 0.0, -1.0, 0.0, 0.0, -1.0, 0.0, 0.0, -1.0, 0.0, 0.0, 0.0, 0.0, -1.0, 0.0, 0.0, -1.0, 0.0, 0.0, -1.0, 0.0, 0.0, -1.0, 0.0, 0.0, -1.0, 0.0, 0.0, -1.0, 0.0, 0.0, -1.0, 0.0, 0.0, -1.0, 0.0, 0.0, -1.0, 0.0, 0.0, -1.0, 0.0, 0.0, -1.0, 0.0, 0.0, -1.0, 0.866, 0.0, -0.5, 0.866, 0.0, -0.5, 0.866, 0.0, -0.5, 0.866, 0.0, -0.5, 0.866, 0.0, -0.5, 0.866, 0.0, -0.5, 0.866, 0.0, 0.5, 0.866, 0.0, 0.5, 0.866, 0.0, 0.5, 0.866, 0.0, 0.5, 0.866, 0.0, 0.5, 0.866, 0.0, 0.5, 0.0, 0.0, 1.0, 0.0, 0.0, 1.0, 0.0, 0.0, 1.0, 0.0, 0.0, 1.0, 0.0, 0.0, 1.0, 0.0, 0.0, 1.0, 0.0, 0.0, 1.0, 0.0, 0.0, 1.0, 0.0, 0.0, 1.0, 0.0, 0.0, 1.0, 0.0, 0.0, 1.0, 0.0, 0.0, 1.0, -0.866, 0.0, 0.5, -0.866, 0.0, 0.5, -0.866, 0.0, 0.5, -0.866, 0.0, 0.5, -0.866, 0.0, 0.5, -0.866, 0.0, 0.5, 0.0, 1.0, 1.668e-07, 0.0, 1.0, 0.0, 0.0, 1.0, 7.33e-08, 0.0, 1.0, 1.081e-07, 0.0, 1.0, 7.33e-08, 0.0, 1.0, 1.21e-07, 0.0, 1.0, 9.63e-09, 0.0, 1.0, -8.142e-14, 0.0, 1.0, 1.081e-07, 0.0, 1.0, 9.63e-09, 0.0, 1.0, -6.691e-08, 0.0, 1.0, -8.142e-14, 0.0, 1.0, -6.049e-08, 0.0, 1.0, -7.33e-08, 0.0, 1.0, -6.691e-08, 0.0, 1.0, -2.566e-07, 0.0, 1.0, -7.33e-08, 0.0, 1.0, -2.273e-07, 0.0, 1.0, 4.033e-08, 0.0, 1.0, -2.566e-07, 0.0, 1.0, 2.428e-08, 0.0, 1.0, 2.428e-08, 0.0, 1.0, 2.282e-07, 0.0, 1.0, 4.033e-08, 0.0, 1.0, -2.566e-07, 0.0, 1.0, -2.273e-07, 0.0, 1.0, 2.428e-08, 0.0, 1.0, -7.33e-08, 0.0, 1.0, 0.0, 0.0, 1.0, -2.273e-07, 0.0, 1.0, -6.049e-08, 0.0, 1.0, 0.0, 0.0, 1.0, -7.33e-08, 0.0, 1.0, 9.63e-09, 0.0, 1.0, -6.049e-08, 0.0, 1.0, -6.691e-08, 0.0, 1.0, 1.081e-07, 0.0, 1.0, 1.21e-07, 0.0, 1.0, 9.63e-09, 0.0, 1.0, 7.33e-08, 0.0, 1.0, 0.0, 0.0, 1.0, 1.21e-07, 0.0, 1.0, 2.428e-08, 0.0, 1.0, 1.668e-07, 0.0, 1.0, 2.282e-07, 0.0, 1.0, 1.668e-07, 0.0, 1.0, 7.33e-08, 0.0, 1.0, 2.282e-07, 0.866, 0.0, 0.5, 0.866, 0.0, 0.5, 0.866, 0.0, 0.5, 0.866, 0.0, 0.5, 0.866, 0.0, 0.5, 0.866, 0.0, 0.5, 0.866, 8.382e-07, -0.5, 0.866, 5.908e-07, -0.5, 0.866, 2.474e-07, -0.5, 0.866, 5.908e-07, -0.5, 0.866, 0.0, -0.5, 0.866, 2.474e-07, -0.5, 0.0, 1.788e-06, -1.0, 0.0, 1.788e-06, -1.0, 0.0, 1.788e-06, -1.0, 0.0, 1.788e-06, -1.0, 0.0, 1.788e-06, -1.0, 0.0, 1.788e-06, -1.0, 0.0, 1.788e-06, -1.0, 0.0, 1.788e-06, -1.0, 0.0, 1.788e-06, -1.0, 0.0, 1.788e-06, -1.0, 0.0, 1.788e-06, -1.0, 0.0, 1.788e-06, -1.0, -0.866, 0.0, -0.5, -0.866, 6.681e-08, -0.5, -0.866, 1.595e-07, -0.5, -0.866, 6.681e-08, -0.5, -0.866, 2.264e-07, -0.5, -0.866, 1.595e-07, -0.5, -0.866, 0.0, 0.5, -0.866, 0.0, 0.5, -0.866, 0.0, 0.5, -0.866, 0.0, 0.5, -0.866, 0.0, 0.5, -0.866, 0.0, 0.5, 0.0, 0.0, 1.0, 0.0, 0.0, 1.0, 0.0, 0.0, 1.0, 0.0, 0.0, 1.0, 0.0, 0.0, 1.0, 0.0, 0.0, 1.0, 0.0, 0.0, 1.0, 0.0, 0.0, 1.0, 0.0, 0.0, 1.0, 0.0, 0.0, 1.0, 0.0, 0.0, 1.0, 0.0, 0.0, 1.0, -0.866, 0.0, -0.5, -0.866, 0.0, -0.5, -0.866, 0.0, -0.5, -0.866, 0.0, -0.5, -0.866, 0.0, -0.5, -0.866, 0.0, -0.5, 0.0, -1.0, -7.33e-08, 0.0, -1.0, 0.0, 0.0, -1.0, -2.273e-07, 0.0, -1.0, -2.566e-07, 0.0, -1.0, -2.273e-07, 0.0, -1.0, -4.354e-08, 0.0, -1.0, -4.354e-08, 0.0, -1.0, 4.123e-08, 0.0, -1.0, -4.033e-08, 0.0, -1.0, 6.049e-08, 0.0, -1.0, 0.0, 0.0, -1.0, 4.123e-08, 0.0, -1.0, 9.53e-08, 0.0, -1.0, 0.0, 0.0, -1.0, 1.21e-07, 0.0, -1.0, 4.033e-08, 0.0, -1.0, 9.53e-08, 0.0, -1.0, 4.354e-08, 0.0, -1.0, 4.354e-08, 0.0, -1.0, -6.049e-08, 0.0, -1.0, -4.123e-08, 0.0, -1.0, -4.123e-08, 0.0, -1.0, 4.033e-08, 0.0, -1.0, 4.354e-08, 0.0, -1.0, 9.53e-08, 0.0, -1.0, 1.21e-07, 0.0, -1.0, 4.354e-08, 0.0, -1.0, 0.0, 0.0, -1.0, 0.0, 0.0, -1.0, 1.21e-07, 0.0, -1.0, 6.049e-08, 0.0, -1.0, 0.0, 0.0, -1.0, 0.0, 0.0, -1.0, -4.354e-08, 0.0, -1.0, 6.049e-08, 0.0, -1.0, 4.123e-08, 0.0, -1.0, -4.033e-08, 0.0, -1.0, -2.566e-07, 0.0, -1.0, -4.354e-08, 0.0, -1.0, -6.049e-08, 0.0, -1.0, -7.33e-08, 0.0, -1.0, -4.123e-08, 0.0, -1.0, -6.049e-08, 0.0, -1.0, 0.0, 0.0, -1.0, -7.33e-08, 0.0, -1.0, -2.566e-07, 0.0, -1.0, -7.33e-08, 0.0, -1.0, -2.273e-07, 0.866, 0.0, -0.5, 0.866, 0.0, -0.5, 0.866, 0.0, -0.5, 0.866, 0.0, -0.5, 0.866, 0.0, -0.5, 0.866, 0.0, -0.5, 0.0, 0.0, -1.0, 0.0, 0.0, -1.0, 0.0, 0.0, -1.0, 0.0, 0.0, -1.0, 0.0, 0.0, -1.0, 0.0, 0.0, -1.0, 0.0, 0.0, -1.0, 0.0, 0.0, -1.0, 0.0, 0.0, -1.0, 0.0, 0.0, -1.0, 0.0, 0.0, -1.0, 0.0, 0.0, -1.0, -0.866, 0.0, -0.5, -0.866, 0.0, -0.5, -0.866, 0.0, -0.5, -0.866, 0.0, -0.5, -0.866, 0.0, -0.5, -0.866, 0.0, -0.5, -0.866, 0.0, 0.5, -0.866, 0.0, 0.5, -0.866, 0.0, 0.5, -0.866, 0.0, 0.5, -0.866, 0.0, 0.5, -0.866, 0.0, 0.5, 0.0, 0.0, 1.0, 0.0, 0.0, 1.0, 0.0, 0.0, 1.0, 0.0, 0.0, 1.0, 0.0, 0.0, 1.0, 0.0, 0.0, 1.0, 0.0, 0.0, 1.0, 0.0, 0.0, 1.0, 0.0, 0.0, 1.0, 0.0, 0.0, 1.0, 0.0, 0.0, 1.0, 0.0, 0.0, 1.0, 0.0, -1.0, 0.0, 0.0, -1.0, 0.0, 0.0, -1.0, 0.0, 0.0, -1.0, 0.0, 0.0, -1.0, 0.0, 0.0, -1.0, 0.0, 0.0, -1.0, 0.0, 0.0, -1.0, 0.0, 0.0, -1.0, 0.0, 0.0, -1.0, 0.0, 0.0, -1.0, 0.0, 0.0, -1.0, 0.0, 0.0, -1.0, 0.0, 0.0, -1.0, 0.0, 0.0, -1.0, 0.0, 0.0, -1.0, 0.0, 0.0, -1.0, 0.0, 0.0, -1.0, 0.0, 0.0, -1.0, 0.0, 0.0, -1.0, 0.0, 0.0, -1.0, 0.0, 0.0, -1.0, 0.0, 0.0, -1.0, 0.0, 0.0, -1.0, 0.0, 0.0, -1.0, 0.0, 0.0, -1.0, 0.0, 0.0, -1.0, 0.0, 0.0, -1.0, 0.0, 0.0, -1.0, 0.0, 0.0, -1.0, 0.0, 0.0, -1.0, 0.0, 0.0, -1.0, 0.0, 0.0, -1.0, 0.0, 0.0, -1.0, 0.0, 0.0, -1.0, 0.0, 0.0, -1.0, 0.0, 0.0, -1.0, 0.0, 0.0, -1.0, 0.0, 0.0, -1.0, 0.0, 0.0, -1.0, 0.0, 0.0, -1.0, 0.0, 0.0, -1.0, 0.0, 0.0, -1.0, 0.0, 0.0, -1.0, 0.0, 0.0, -1.0, 0.0, 0.0, -1.0, 0.0, 0.0, -1.0, 0.0, 0.0, -1.0, 0.0, -0.866, 0.0, 0.5, -0.866, 0.0, 0.5, -0.866, 0.0, 0.5, -0.866, 0.0, 0.5, -0.866, 0.0, 0.5, -0.866, 0.0, 0.5, -0.866, 0.0, -0.5, -0.866, 0.0, -0.5, -0.866, 0.0, -0.5, -0.866, 0.0, -0.5, -0.866, 0.0, -0.5, -0.866, 0.0, -0.5, 0.0, 0.0, -1.0, 0.0, 0.0, -1.0, 0.0, 0.0, -1.0, 0.0, 0.0, -1.0, 0.0, 0.0, -1.0, 0.0, 0.0, -1.0, 0.0, 0.0, -1.0, 0.0, 0.0, -1.0, 0.0, 0.0, -1.0, 0.0, 0.0, -1.0, 0.0, 0.0, -1.0, 0.0, 0.0, -1.0, 0.866, 0.0, -0.5, 0.866, 0.0, -0.5, 0.866, 0.0, -0.5, 0.866, 0.0, -0.5, 0.866, 0.0, -0.5, 0.866, 0.0, -0.5, 0.866, 0.0, 0.5, 0.866, 0.0, 0.5, 0.866, 0.0, 0.5, 0.866, 0.0, 0.5, 0.866, 0.0, 0.5, 0.866, 0.0, 0.5, 0.0, 0.0, 1.0, 0.0, 0.0, 1.0, 0.0, 0.0, 1.0, 0.0, 0.0, 1.0, 0.0, 0.0, 1.0, 0.0, 0.0, 1.0, 0.0, 0.0, 1.0, 0.0, 0.0, 1.0, 0.0, 0.0, 1.0, 0.0, 0.0, 1.0, 0.0, 0.0, 1.0, 0.0, 0.0, 1.0, 0.866, 0.0, 0.5, 0.866, 0.0, 0.5, 0.866, 0.0, 0.5, 0.866, 0.0, 0.5, 0.866, 0.0, 0.5, 0.866, 0.0, 0.5, 0.0, 1.0, -6.049e-08, 0.0, 1.0, 0.0, 0.0, 1.0, 0.0, 0.0, 1.0, -8.246e-08, 0.0, 1.0, 0.0, 0.0, 1.0, -1.21e-07, 0.0, 1.0, -9.631e-09, 0.0, 1.0, 0.0, 0.0, 1.0, -8.246e-08, 0.0, 1.0, -9.631e-09, 0.0, 1.0, 4.123e-08, 0.0, 1.0, 0.0, 0.0, 1.0, 6.049e-08, 0.0, 1.0, 7.33e-08, 0.0, 1.0, 4.123e-08, 0.0, 1.0, 2.566e-07, 0.0, 1.0, 7.33e-08, 0.0, 1.0, 2.273e-07, 0.0, 1.0, 4.033e-08, 0.0, 1.0, 2.566e-07, 0.0, 1.0, 4.354e-08, 0.0, 1.0, 4.354e-08, 0.0, 1.0, -4.123e-08, 0.0, 1.0, 4.033e-08, 0.0, 1.0, 2.566e-07, 0.0, 1.0, 2.273e-07, 0.0, 1.0, 4.354e-08, 0.0, 1.0, 7.33e-08, 0.0, 1.0, 0.0, 0.0, 1.0, 2.273e-07, 0.0, 1.0, 6.049e-08, 0.0, 1.0, 0.0, 0.0, 1.0, 7.33e-08, 0.0, 1.0, -9.631e-09, 0.0, 1.0, 6.049e-08, 0.0, 1.0, 4.123e-08, 0.0, 1.0, -8.246e-08, 0.0, 1.0, -1.21e-07, 0.0, 1.0, -9.631e-09, 0.0, 1.0, 0.0, 0.0, 1.0, 0.0, 0.0, 1.0, -1.21e-07, 0.0, 1.0, 4.354e-08, 0.0, 1.0, -6.049e-08, 0.0, 1.0, -4.123e-08, 0.0, 1.0, -6.049e-08, 0.0, 1.0, 0.0, 0.0, 1.0, -4.123e-08, 0.0, 0.7071, 0.7071, 0.0, 0.7071, 0.7071, 0.0, 0.7071, 0.7071, 0.0, 0.7071, 0.7071, 0.0, 0.7071, 0.7071, 0.0, 0.7071, 0.7071, -1.0, 1.017e-07, 0.0, -1.0, 7.451e-07, 0.0, -1.0, 1.466e-07, 0.0, -1.0, 0.0, 0.0, -1.0, 1.466e-07, 0.0, -1.0, -2.424e-07, 0.0, -1.0, -2.424e-07, 0.0, -1.0, 1.182e-07, 0.0, -1.0, 1.242e-07, 0.0, -1.0, -2.424e-07, 0.0, -1.0, -1.49e-06, 0.0, -1.0, 1.182e-07, 0.0, -1.0, -2.424e-07, 0.0, -1.0, 1.242e-07, 0.0, -1.0, 0.0, 0.0, -1.0, 0.0, 0.0, -1.0, 1.017e-07, 0.0, -1.0, 1.466e-07, 0.0, 0.0, -0.7071, 0.7071, 0.0, -0.7071, 0.7071, 0.0, -0.7071, 0.7071, 0.0, -0.7071, 0.7071, 0.0, -0.7071, 0.7071, 0.0, -0.7071, 0.7071, 0.0, -1.0, 0.0, 0.0, -1.0, 0.0, 0.0, -1.0, 0.0, 0.0, -1.0, 0.0, 0.0, -1.0, 0.0, 0.0, -1.0, 0.0, 0.0, -0.7071, -0.7071, 0.0, -0.7071, -0.7071, 0.0, -0.7071, -0.7071, 0.0, -0.7071, -0.7071, 0.0, -0.7071, -0.7071, 0.0, -0.7071, -0.7071, 0.0, 0.0, -1.0, 0.0, 0.0, -1.0, 0.0, 0.0, -1.0, 0.0, 0.0, -1.0, 0.0, 0.0, -1.0, 0.0, 0.0, -1.0, 0.0, 0.7071, -0.7071, 0.0, 0.7071, -0.7071, 0.0, 0.7071, -0.7071, 0.0, 0.7071, -0.7071, 0.0, 0.7071, -0.7071, 0.0, 0.7071, -0.7071, 0.0, 1.0, 1.118e-06, 0.0, 1.0, 1.118e-06, 0.0, 1.0, 1.118e-06, 0.0, 1.0, 1.118e-06, 0.0, 1.0, 1.118e-06, 0.0, 1.0, 1.118e-06, 1.0, 0.0, 0.0, 1.0, 0.0, 0.0, 1.0, 0.0, 0.0, 1.0, 0.0, 0.0, 1.0, 0.0, 0.0, 1.0, 0.0, 0.0, 1.0, 0.0, 0.0, 1.0, 0.0, 0.0, 1.0, 0.0, 0.0, 1.0, 0.0, 0.0, 1.0, 0.0, 0.0, 1.0, 0.0, 0.0, 1.0, 0.0, 0.0, 1.0, 0.0, 0.0, 1.0, 0.0, 0.0, 1.0, 0.0, 0.0, 1.0, 0.0, 0.0, 1.0, 0.0, 0.0, 0.0, 0.0, 1.0, 0.0, 0.0, 1.0, 0.0, 0.0, 1.0, 0.0, 0.0, 1.0, 0.0, 0.0, 1.0, 0.0, 0.0, 1.0])] * 3)])

# ---- objects
ob_light = bpy.data.objects.new('Light', light_light)
ob_camera = bpy.data.objects.new('Camera', cam_camera)
ob_object6 = bpy.data.objects.new('object6', me_object6)

# ---- transforms, parenting, visibility, modifiers, constraints
ob_light.location = (4.076, 1.005, 5.904)
ob_light.rotation_euler = (0.6503, 0.05522, 1.866)
ob_light.lock_rotations_4d = False
ob_light.empty_display_type = 'ARROWS'
ob_light.color = (0.0, 0.0, 0.0, 0.0)
ob_light.lineart.crease_threshold = 0.0
ob_camera.location = (7.359, -6.926, 4.958)
ob_camera.rotation_euler = (1.109, 0.0, 0.8149)
ob_camera.lock_rotations_4d = False
ob_camera.empty_display_type = 'ARROWS'
ob_camera.color = (0.0, 0.0, 0.0, 0.0)
ob_camera.display_type = 'WIRE'
ob_camera.lineart.crease_threshold = 0.0
ob_object6.location = (0.0, 0.0, 0.0)
ob_object6.scale = (2.451, 2.451, 2.451)

# ---- collection membership
col_collection.objects.link(ob_light)
col_collection.objects.link(ob_camera)
col_collection.objects.link(ob_object6)

# ---- scene / render settings (as saved in the file)
scene.camera = ob_camera
scene.frame_start = 1; scene.frame_end = 250; scene.frame_set(1)
scene.render.engine = 'BLENDER_EEVEE_NEXT'
scene.cycles.sampling_pattern = 'TABULATED_SOBOL'
scene.cycles.use_light_tree = False
scene.view_settings.view_transform = 'Filmic'
bpy.context.view_layer.update()
